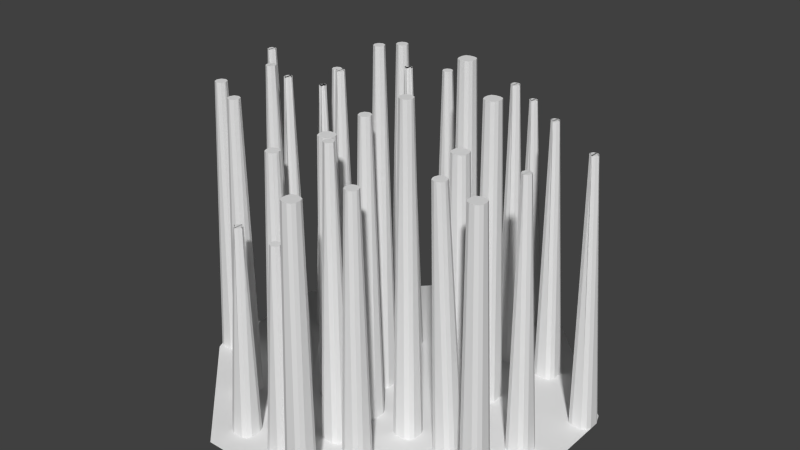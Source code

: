 # Source: m_tree8.blend  (saved by Blender 2.74.0; exported with 4.5.12 LTS)
import bpy
from mathutils import Matrix  # noqa: F401  (used for matrix-valued properties, if any)

bpy.ops.wm.read_factory_settings(use_empty=True)
scene = bpy.context.scene
scene.name = 'Scene'

# ---- collections
col_collection_1 = bpy.data.collections.new('Collection 1'); scene.collection.children.link(col_collection_1)

# ---- materials (node trees are filled in below, after node groups)
mat_mat_tree8grass = bpy.data.materials.new('mat_tree8Grass')
mat_mat_tree8grass.alpha_threshold = 0.0
mat_mat_tree8grass.use_transparent_shadow = False
mat_mat_tree8grass.roughness = 0.5

# ---- material node trees

# ---- world
world_world = bpy.data.worlds.new('World'); scene.world = world_world
world_world.color = (0.05088, 0.05088, 0.05088)
world_world.use_sun_shadow = False
world_world.sun_shadow_jitter_overblur = 0.0
world_world.cycles.sampling_method = 'MANUAL'
world_world.cycles.sample_map_resolution = 256

# ---- meshes
me_plane_002 = bpy.data.meshes.new('Plane.002')
me_plane_002.from_pydata([(0.0, -1.0, 0.0), (1.0, 0.0, 0.0), (0.0, 1.0, 0.0), (0.0, 0.5, 0.0), (0.5, -0.5, 0.0), (-1.0, 0.25, 0.0), (-0.25, -1.0, 0.0), (1.0, -0.25, 0.0), (-0.75, 0.0, 0.0), (0.25, 0.0, 0.0), (-0.25, 1.0, 0.0), (0.0, 0.25, 0.0), (-0.25, 0.0, 0.0), (0.5, -0.75, 0.0), (0.25, -0.5, 0.0), (-0.5, -0.75, 0.0), (-0.75, -0.5, 0.0), (-0.5, 0.75, 0.0), (-0.5, 0.25, 0.0), (-0.25, 0.5, 0.0), (0.5, 0.75, 0.0), (0.75, 0.5, 0.0), (0.75, 0.25, 0.0), (0.25, 0.75, 0.0), (0.75, -0.25, 0.0), (-0.125, -1.0, 0.0), (1.0, -0.125, 0.0), (0.0, 0.875, 0.0), (0.125, 0.0, 0.0), (0.375, -1.0, 0.0), (-0.375, 1.0, 0.0), (0.0, 0.375, 0.0), (0.625, 0.0, 0.0), (0.5, -0.625, 0.0), (0.625, -0.5, 0.0), (-0.5, -0.125, 0.0), (-0.875, -0.5, 0.0), (-0.5, 0.875, 0.0), (-0.5, 0.375, 0.0), (0.5, 0.875, 0.0), (0.5, 0.375, 0.0), (0.125, 0.5, 0.0), (-1.0, 0.375, 0.0), (-0.375, -1.0, 0.0), (1.0, -0.375, 0.0), (0.375, 1.0, 0.0), (-0.625, 0.0, 0.0), (-1.0, -0.125, 0.0), (1.0, 0.125, 0.0), (-0.125, 1.0, 0.0), (0.0, 0.125, 0.0), (0.5, -0.875, 0.0), (0.375, -0.5, 0.0), (-0.5, -0.875, 0.0), (-0.625, 0.5, 0.0), (-0.125, 0.5, 0.0), (0.875, 0.5, 0.0), (0.75, 0.375, 0.0), (0.75, 0.125, 0.0), (0.625, 0.25, 0.0), (0.25, 0.125, 0.0), (0.125, 0.75, 0.0), (0.375, 0.75, 0.0), (-0.25, 0.125, 0.0), (-0.375, 0.25, 0.0), (-0.875, 0.25, 0.0), (-0.75, 0.625, 0.0), (-0.625, 0.75, 0.0), (-0.75, -0.625, 0.0), (-0.625, -0.75, 0.0), (-0.75, -0.375, 0.0), (0.75, -0.625, 0.0), (0.625, -0.75, 0.0), (0.125, -0.75, 0.0), (0.25, -0.125, 0.0), (0.875, -0.25, 0.0), (-0.25, -0.125, 0.0), (-0.25, 0.625, 0.0), (0.75, 0.625, 0.0), (0.625, 0.75, 0.0), (-0.375, -0.125, 0.0), (0.625, -0.125, 0.0), (0.125, -0.125, 0.0), (0.375, -0.875, 0.0), (0.625, -0.625, 0.0), (-0.625, -0.375, 0.0), (-0.875, -0.125, 0.0), (-0.625, 0.625, 0.0), (-0.125, 0.125, 0.0), (-0.375, 0.375, 0.0), (0.125, 0.625, 0.0), (0.125, 0.125, 0.0), (0.875, 0.125, 0.0), (0.625, 0.125, 0.0), (0.625, 0.375, 0.0), (0.375, 0.375, 0.0), (0.375, 0.875, 0.0), (-0.625, 0.375, 0.0), (-0.125, 0.875, 0.0), (-0.9652, 0.0, 0.0), (-1.0, 0.03458, -6.17e-09), (-1.0, -0.03478, 0.0), (-0.9898, 0.01013, 0.0), (-0.03459, 0.0, 0.0), (0.0, -0.03458, -2.91e-11), (0.03459, 0.0, 0.0), (0.0, 0.03459, 0.0), (-0.01013, -0.01013, 0.0), (0.0, -0.5346, 0.0), (0.03458, -0.5, -6.548e-10), (0.0, -0.4654, 0.0), (-0.03461, -0.5, 0.0), (0.01013, -0.5101, 0.0), (-0.4654, 0.0, 0.0), (-0.5, 0.03458, -1.193e-09), (-0.5346, 0.0, 0.0), (-0.5, -0.03464, 0.0), (-0.4899, 0.01013, 0.0), (0.4653, 0.0, 0.0), (0.5, -0.03458, -1.63e-09), (0.5347, 0.0, 0.0), (0.5, 0.03465, 0.0), (0.4899, -0.01013, 0.0), (-0.5346, -0.5, 0.0), (-0.5, -0.5346, -1.164e-10), (-0.4654, -0.5, 0.0), (-0.5, -0.4654, 0.0), (-0.5101, -0.5101, 0.0), (-0.4654, 0.5, 0.0), (-0.5, 0.5346, 1.164e-10), (-0.5346, 0.5, 0.0), (-0.5, 0.4654, 0.0), (-0.4899, 0.5101, 0.0), (0.5346, 0.5, 0.0), (0.5, 0.5346, -2.328e-10), (0.4654, 0.5, 0.0), (0.5, 0.4654, 0.0), (0.5101, 0.5101, 0.0), (0.2154, 1.0, 0.0), (0.25, 0.9651, 4.657e-10), (0.2846, 1.0, 0.0), (0.2399, 0.9898, 0.0), (-0.03459, 0.75, 0.0), (0.0, 0.7152, 2.328e-10), (0.03459, 0.75, 0.0), (0.0, 0.7846, 0.0), (-0.01013, 0.7398, 0.0), (0.0, -0.2846, 0.0), (0.03458, -0.25, 6.185e-11), (0.0, -0.2154, 0.0), (-0.03459, -0.25, 0.0), (0.01013, -0.2601, 0.0), (-1.0, -0.2846, 0.0), (-0.9652, -0.25, 6.985e-10), (-1.0, -0.2154, 0.0), (-0.9898, -0.2601, 0.0), (0.25, -0.9652, 0.0), (0.2154, -1.0, -1.281e-09), (0.2848, -1.0, 0.0), (0.2399, -0.9898, 0.0), (1.0, 0.2846, 0.0), (0.9651, 0.25, 0.0), (1.0, 0.2154, 0.0), (0.9898, 0.2601, 0.0), (-0.03459, -0.75, 0.0), (-7.276e-12, -0.7847, 0.0), (0.03459, -0.75, 0.0), (0.0, -0.7154, 0.0), (-0.01013, -0.7602, 0.0), (0.75, -0.03459, 0.0), (0.7847, 0.0, 0.0), (0.75, 0.03459, 0.0), (0.7154, 0.0, 0.0), (0.7602, -0.01013, 0.0), (0.5, -0.2846, 0.0), (0.5347, -0.25, -2.328e-10), (0.5, -0.2154, 0.0), (0.4654, -0.25, 0.0), (0.5101, -0.2601, 0.0), (0.7847, -0.5, 0.0), (0.75, -0.4654, 2.212e-09), (0.7153, -0.5, 0.0), (0.75, -0.5347, 0.0), (0.7602, -0.4899, 0.0), (-0.5, -0.2846, 0.0), (-0.4654, -0.25, 0.0), (-0.5, -0.2154, 0.0), (-0.5346, -0.25, 0.0), (-0.4899, -0.2601, 0.0), (-0.2846, -0.5, 0.0), (-0.25, -0.5346, 2.328e-10), (-0.2154, -0.5, 0.0), (-0.25, -0.4654, 0.0), (-0.2601, -0.5101, 0.0), (-0.7847, 0.5, 0.0), (-0.75, 0.4653, 1.397e-09), (-0.7153, 0.5, 0.0), (-0.75, 0.5347, 0.0), (-0.7602, 0.4898, 0.0), (0.4654, 0.25, 0.0), (0.5, 0.2154, -1.048e-09), (0.5346, 0.25, 0.0), (0.5, 0.2846, 0.0), (0.4899, 0.2399, 0.0), (0.2846, 0.5, 0.0), (0.25, 0.5346, 1.164e-10), (0.2154, 0.5, 0.0), (0.25, 0.4654, 0.0), (0.2601, 0.5101, 0.0), (0.25, 0.2846, 0.0), (0.2154, 0.25, -2.328e-10), (0.25, 0.2154, 0.0), (0.2846, 0.25, 0.0), (0.2399, 0.2601, 0.0), (-0.2154, 0.25, 0.0), (-0.25, 0.2846, -1.164e-10), (-0.2846, 0.25, 0.0), (-0.25, 0.2154, 0.0), (-0.2399, 0.2601, 0.0), (-0.75, 0.2154, 0.0), (-0.7153, 0.25, 4.657e-10), (-0.75, 0.2846, 0.0), (-0.7846, 0.25, 0.0), (-0.7398, 0.2399, 0.0), (-0.2846, -0.75, 0.0), (-0.25, -0.7847, 0.0), (-0.2154, -0.75, 0.0), (-0.25, -0.7154, 0.0), (-0.2601, -0.7602, 0.0), (-0.7153, -0.25, 0.0), (-0.75, -0.2154, -2.328e-09), (-0.7847, -0.25, 0.0), (-0.75, -0.2847, 0.0), (-0.7398, -0.2399, 0.0), (0.2846, -0.75, 0.0), (0.25, -0.7153, 4.657e-10), (0.2154, -0.75, 0.0), (0.25, -0.7846, 0.0), (0.2601, -0.7398, 0.0), (0.25, -0.2846, 0.0), (0.2846, -0.25, 0.0), (0.25, -0.2154, 0.0), (0.2154, -0.25, 0.0), (0.2601, -0.2601, 0.0), (-0.25, -0.2846, 0.0), (-0.2154, -0.25, 5.821e-11), (-0.25, -0.2154, 0.0), (-0.2846, -0.25, 0.0), (-0.2399, -0.2601, 0.0), (-0.25, 0.7847, 0.0), (-0.2846, 0.75, -1.31e-09), (-0.25, 0.7153, 0.0), (-0.2153, 0.75, 0.0), (-0.2601, 0.7602, 0.0), (-1.0, 0.0904, 0.0), (-0.9652, 0.125, 0.0), (-1.0, 0.1596, 0.0), (-0.9898, 0.1149, 0.0), (0.125, 0.9651, 0.0), (0.1596, 1.0, -4.133e-09), (0.09007, 1.0, 0.0), (0.1351, 0.9898, 0.0), (0.0, -0.09041, 0.0), (-0.03459, -0.125, 5.821e-11), (0.0, -0.1596, 0.0), (0.03459, -0.125, 0.0), (-0.01013, -0.1149, 0.0), (-0.875, 0.03458, 0.0), (-0.9097, 3.638e-12, 0.0), (-0.875, -0.03458, 0.0), (-0.8404, 0.0, 0.0), (-0.8852, 0.01013, 0.0), (-0.9652, -0.375, 0.0), (-1.0, -0.3404, 2.91e-09), (-0.9754, -0.3996, 0.0), (-0.9898, -0.3649, 0.0), (0.9651, 0.375, 0.0), (1.0, 0.3404, -2.328e-10), (0.9753, 0.3997, 0.0), (0.9898, 0.3649, 0.0), (0.03458, -0.625, 0.0), (0.0, -0.5903, 2.328e-10), (-0.03458, -0.625, 0.0), (0.0, -0.6596, 0.0), (0.01013, -0.6148, 0.0), (-0.375, 0.03458, 0.0), (-0.4096, 0.0, 0.0), (-0.375, -0.03458, 0.0), (-0.3404, 0.0, 0.0), (-0.3851, 0.01013, 0.0), (0.5, -0.09042, 0.0), (0.4653, -0.125, 0.0), (0.5, -0.1596, 0.0), (0.5346, -0.125, 0.0), (0.4899, -0.1149, 0.0), (0.0904, -0.5, 0.0), (0.125, -0.5346, -1.164e-10), (0.1596, -0.5, 0.0), (0.125, -0.4654, 0.0), (0.1149, -0.5101, 0.0), (-0.5, -0.5903, 0.0), (-0.5346, -0.625, -1.164e-09), (-0.5, -0.6597, 0.0), (-0.4653, -0.625, 0.0), (-0.5101, -0.6148, 0.0), (-0.375, -0.5346, 0.0), (-0.3404, -0.5, -1.164e-09), (-0.375, -0.4654, 0.0), (-0.4096, -0.5, 0.0), (-0.3649, -0.5101, 0.0), (-0.875, 0.4653, 0.0), (-0.8402, 0.5, -6.985e-10), (-0.8505, 0.5245, 0.0), (-0.8995, 0.4755, 0.0), (-0.8648, 0.4898, 0.0), (-0.375, 0.5346, 0.0), (-0.4096, 0.5, 1.746e-10), (-0.375, 0.4654, 0.0), (-0.3404, 0.5, 0.0), (-0.3851, 0.5101, 0.0), (0.625, 0.5346, 0.0), (0.5903, 0.5, 1.397e-09), (0.625, 0.4654, 0.0), (0.6596, 0.5, 0.0), (0.6148, 0.5101, 0.0), (0.0, 0.6597, 0.0), (-0.03459, 0.625, -4.075e-10), (0.0, 0.5903, 0.0), (0.03466, 0.625, 0.0), (-0.01013, 0.6352, 0.0), (0.03458, -0.375, 0.0), (2.274e-13, -0.3404, 1.164e-10), (-0.03458, -0.375, 0.0), (0.0, -0.4096, 0.0), (0.01013, -0.3649, 0.0), (0.375, -0.03458, 0.0), (0.4096, 0.0, -1.164e-10), (0.375, 0.03458, 0.0), (0.3404, 0.0, 0.0), (0.3851, -0.01013, 0.0), (0.1596, -1.0, 0.0), (0.125, -0.9652, 0.0), (0.09041, -1.0, 0.0), (0.1351, -0.9898, 0.0), (0.0, -0.8401, 0.0), (-0.03459, -0.875, 1.979e-09), (0.0, -0.9099, 0.0), (0.03492, -0.875, 0.0), (-0.01013, -0.8648, 0.0), (-0.125, -0.03458, 0.0), (-0.09041, -4.547e-13, 0.0), (-0.125, 0.03458, 0.0), (-0.1596, 0.0, 0.0), (-0.1149, -0.01013, 0.0), (0.8402, 0.0, 0.0), (0.875, -0.03459, 3.434e-09), (0.9098, 0.0, 0.0), (0.875, 0.03483, 0.0), (0.8648, -0.01013, 0.0), (0.5347, -0.375, 0.0), (0.5, -0.3404, -7.276e-10), (0.4653, -0.375, 0.0), (0.5, -0.4097, 0.0), (0.5101, -0.3649, 0.0), (0.875, -0.4654, 0.0), (0.8402, -0.5, 0.0), (0.8505, -0.5245, 0.0), (0.8995, -0.4755, 0.0), (0.8648, -0.4899, 0.0), (-0.4654, -0.375, 0.0), (-0.5, -0.3404, 6.985e-10), (-0.5346, -0.375, 0.0), (-0.5, -0.4096, 0.0), (-0.4899, -0.3649, 0.0), (-0.625, -0.5346, 0.0), (-0.5903, -0.5, 6.985e-10), (-0.625, -0.4654, 0.0), (-0.6596, -0.5, 0.0), (-0.6148, -0.5101, 0.0), (-0.09041, -0.5, 0.0), (-0.1596, -0.5, 0.0), (-0.125, -0.5, 0.0), (-0.5, 0.5903, 0.0), (-0.4654, 0.625, -2.095e-09), (-0.5, 0.6597, 0.0), (-0.5347, 0.625, 0.0), (-0.4899, 0.6148, 0.0), (-0.5, 0.0904, 0.0), (-0.4654, 0.125, 2.328e-10), (-0.5, 0.1596, 0.0), (-0.5346, 0.125, 0.0), (-0.4899, 0.1149, 0.0), (0.5, 0.5903, 0.0), (0.5346, 0.625, -2.445e-09), (0.5, 0.6597, 0.0), (0.4653, 0.625, 0.0), (0.5101, 0.6148, 0.0), (0.5, 0.1596, 0.0), (0.4654, 0.125, 0.0), (0.5, 0.09041, 0.0), (0.5346, 0.125, 0.0), (0.4899, 0.1351, 0.0), (0.375, 0.5346, 0.0), (0.3404, 0.5, 4.657e-10), (0.375, 0.4654, 0.0), (0.4096, 0.5, 0.0), (0.3649, 0.5101, 0.0), (0.9097, 0.25, 0.0), (0.875, 0.2846, -2.328e-10), (0.8403, 0.25, 0.0), (0.875, 0.2153, 0.0), (0.8852, 0.2601, 0.0), (0.2154, 0.375, 0.0), (0.25, 0.3404, -3.492e-10), (0.2846, 0.375, 0.0), (0.25, 0.4096, 0.0), (0.2399, 0.3649, 0.0), (0.1596, 0.25, 0.0), (0.125, 0.2846, 5.821e-11), (0.09041, 0.25, 0.0), (0.125, 0.2154, 0.0), (0.1351, 0.2601, 0.0), (0.375, 0.2154, 0.0), (0.4096, 0.25, -2.328e-10), (0.375, 0.2846, 0.0), (0.3404, 0.25, 0.0), (0.3851, 0.2399, 0.0), (0.25, 0.9097, 0.0), (0.2154, 0.875, -2.212e-09), (0.25, 0.8403, 0.0), (0.2847, 0.875, 0.0), (0.2399, 0.8852, 0.0), (0.25, 0.5903, 0.0), (0.2846, 0.625, -2.387e-09), (0.25, 0.6597, 0.0), (0.2153, 0.625, 0.0), (0.2601, 0.6148, 0.0), (-0.25, 0.3404, 0.0), (-0.2154, 0.375, -1.164e-10), (-0.25, 0.4096, 0.0), (-0.2846, 0.375, 0.0), (-0.2399, 0.3649, 0.0), (-0.125, 0.2846, 0.0), (-0.1596, 0.25, 0.0), (-0.125, 0.2154, 0.0), (-0.09041, 0.25, 0.0), (-0.1351, 0.2601, 0.0), (-0.75, 0.4096, 0.0), (-0.7847, 0.375, 2.328e-10), (-0.75, 0.3404, 0.0), (-0.7154, 0.375, 0.0), (-0.7602, 0.3851, 0.0), (-0.7153, 0.125, 0.0), (-0.75, 0.1596, -5.73e-11), (-0.7847, 0.125, 0.0), (-0.75, 0.09025, 0.0), (-0.7398, 0.1351, 0.0), (-0.6596, 0.25, 0.0), (-0.625, 0.2154, 9.313e-10), (-0.5904, 0.25, 0.0), (-0.625, 0.2846, 0.0), (-0.6351, 0.2399, 0.0), (-0.25, -0.5903, 0.0), (-0.2846, -0.625, 7.567e-10), (-0.25, -0.6597, 0.0), (-0.2153, -0.625, 0.0), (-0.2601, -0.6148, 0.0), (-0.25, -0.8401, 0.0), (-0.2846, -0.875, -4.045e-09), (-0.25, -0.9099, 0.0), (-0.2151, -0.875, 0.0), (-0.2601, -0.8648, 0.0), (-0.375, -0.7847, 0.0), (-0.3403, -0.75, 1.164e-09), (-0.375, -0.7153, 0.0), (-0.4097, -0.75, 0.0), (-0.3648, -0.7602, 0.0), (-0.09041, -0.75, 0.0), (-0.1596, -0.75, 0.0), (-0.125, -0.7847, 0.0), (-0.125, -0.75, 0.0), (-0.1149, -0.7602, -0.0004726), (-0.75, -0.1596, 0.0), (-0.7153, -0.125, 2.328e-10), (-0.75, -0.09042, 0.0), (-0.7846, -0.125, 0.0), (-0.7398, -0.1351, 0.0), (-0.9097, -0.25, 0.0), (-0.875, -0.2846, 1.106e-09), (-0.8403, -0.25, 0.0), (-0.875, -0.2153, 0.0), (-0.8852, -0.2601, 0.0), (-0.625, -0.2154, 0.0), (-0.6596, -0.25, -1.164e-10), (-0.625, -0.2846, 0.0), (-0.5904, -0.25, 0.0), (-0.6351, -0.2399, 0.0), (0.25, -0.6596, 0.0), (0.2846, -0.625, -1.63e-09), (0.25, -0.5904, 0.0), (0.2154, -0.625, 0.0), (0.2601, -0.6351, 0.0), (0.2154, -0.875, 0.0), (0.25, -0.9097, -2.328e-10), (0.2846, -0.875, 0.0), (0.25, -0.8404, 0.0), (0.2399, -0.8852, 0.0), (0.375, -0.7153, 0.0), (0.3404, -0.75, 9.313e-10), (0.375, -0.7847, 0.0), (0.4097, -0.75, 0.0), (0.3649, -0.7398, 0.0), (0.2846, -0.375, 0.0), (0.25, -0.3404, 3.492e-10), (0.2154, -0.375, 0.0), (0.25, -0.4096, 0.0), (0.2601, -0.3649, 0.0), (0.09041, -0.25, 0.0), (0.125, -0.2846, 8.731e-11), (0.1596, -0.25, 0.0), (0.125, -0.2154, 0.0), (0.1149, -0.2601, 0.0), (0.3404, -0.25, 0.0), (0.375, -0.2846, -2.328e-10), (0.4096, -0.25, 0.0), (0.375, -0.2154, 0.0), (0.3649, -0.2601, 0.0), (0.7847, -0.125, 0.0), (0.75, -0.09041, -1.397e-09), (0.7153, -0.125, 0.0), (0.75, -0.1597, 0.0), (0.7602, -0.1149, 0.0), (0.75, -0.4096, 0.0), (0.7847, -0.375, 2.328e-10), (0.75, -0.3404, 0.0), (0.7154, -0.375, 0.0), (0.7602, -0.3851, 0.0), (0.5903, -0.25, 0.0), (0.625, -0.2846, -1.921e-09), (0.6597, -0.25, 0.0), (0.625, -0.2153, 0.0), (0.6148, -0.2601, 0.0), (-0.2154, -0.375, 0.0), (-0.25, -0.3404, 1.164e-10), (-0.2846, -0.375, 0.0), (-0.25, -0.4096, 0.0), (-0.2399, -0.3649, 0.0), (-0.4096, -0.25, 0.0), (-0.375, -0.2846, 2.037e-10), (-0.3404, -0.25, 0.0), (-0.375, -0.2154, 0.0), (-0.3851, -0.2601, 0.0), (-0.1596, -0.25, 0.0), (-0.125, -0.2846, 0.0), (-0.09042, -0.25, 0.0), (-0.125, -0.2154, 0.0), (-0.1351, -0.2601, 0.0), (-0.2846, 0.875, 0.0), (-0.25, 0.8402, -4.657e-10), (-0.2154, 0.875, 0.0), (-0.25, 0.9096, 0.0), (-0.2601, 0.8648, 0.0), (-0.3404, 0.75, 0.0), (-0.375, 0.7847, 2.328e-10), (-0.4096, 0.75, 0.0), (-0.375, 0.7154, 0.0), (-0.3649, 0.7602, 0.0), (-0.125, 0.7152, 0.0), (-0.09041, 0.75, 9.313e-10), (-0.125, 0.7848, 0.0), (-0.1598, 0.75, 0.0), (-0.1149, 0.7398, 0.0), (0.5903, 0.625, 0.0), (0.625, 0.5903, 2.328e-10), (0.6597, 0.625, 0.0), (0.625, 0.6597, 0.0), (0.6148, 0.6148, 0.0), (-0.09041, 0.625, 0.0), (-0.125, 0.6597, 0.0), (-0.1596, 0.625, 0.0), (-0.125, 0.5904, 0.0), (-0.1149, 0.6352, 0.0), (-0.4096, 0.625, 0.0), (-0.375, 0.5903, -4.657e-10), (-0.3404, 0.625, 0.0), (-0.375, 0.6596, 0.0), (-0.3851, 0.6148, 0.0), (-0.375, 0.8402, 0.0), (-0.3404, 0.875, -2.328e-09), (-0.375, 0.9098, 0.0), (-0.4098, 0.875, 0.0), (-0.3649, 0.8648, 0.0), (-0.1596, -0.375, 0.0), (-0.09041, -0.375, 0.0), (-0.125, -0.3404, 0.0), (-0.125, -0.375, 0.0), (-0.1351, -0.3649, 0.000217), (-0.375, -0.3404, 0.0), (-0.4096, -0.375, 6.985e-10), (-0.375, -0.4096, 0.0), (-0.3404, -0.375, 0.0), (-0.3851, -0.3649, 0.0), (0.8402, -0.375, 0.0), (0.875, -0.4096, -9.313e-10), (0.9098, -0.375, 0.0), (0.875, -0.3402, 0.0), (0.8648, -0.3851, 0.0), (0.625, -0.3404, 0.0), (0.5903, -0.375, 2.328e-10), (0.625, -0.4096, 0.0), (0.6596, -0.375, 0.0), (0.6148, -0.3649, 0.0), (0.375, -0.3404, 0.0), (0.3404, -0.375, 1.164e-10), (0.375, -0.4096, 0.0), (0.4096, -0.375, 0.0), (0.3649, -0.3649, 0.0), (0.125, -0.3404, 0.0), (0.09041, -0.375, -4.075e-10), (0.125, -0.4096, 0.0), (0.1596, -0.375, 0.0), (0.1149, -0.3649, 0.0), (0.125, -0.9097, 0.0), (0.1596, -0.875, -2.794e-09), (0.125, -0.8403, 0.0), (0.09026, -0.875, 0.0), (0.1351, -0.8852, 0.0), (0.125, -0.5903, 0.0), (0.0904, -0.625, 1.397e-09), (0.125, -0.6597, 0.0), (0.1597, -0.625, 0.0), (0.1149, -0.6148, 0.0), (-0.875, -0.3404, 0.0), (-0.9097, -0.375, -2.328e-10), (-0.875, -0.4096, 0.0), (-0.8404, -0.375, 0.0), (-0.8852, -0.3649, 0.0), (-0.09041, -0.875, 0.0), (-0.125, -0.8401, 0.0), (-0.1596, -0.875, 0.0), (-0.125, -0.9096, 0.0), (-0.1149, -0.8648, 0.0), (-0.3403, -0.875, 0.0), (-0.375, -0.8401, 4.657e-10), (-0.4097, -0.875, 0.0), (-0.375, -0.9097, 0.0), (-0.3649, -0.8648, 0.0), (-0.3404, -0.625, 0.0), (-0.375, -0.5903, 0.0), (-0.4096, -0.625, 0.0), (-0.375, -0.6596, 0.0), (-0.3649, -0.6148, 0.0), (-0.625, 0.1596, 0.0), (-0.6596, 0.125, 0.0), (-0.625, 0.09042, 0.0), (-0.5904, 0.125, 0.0), (-0.6351, 0.1351, 0.0), (-0.9097, 0.125, 0.0), (-0.875, 0.0904, 4.657e-10), (-0.8403, 0.125, 0.0), (-0.875, 0.1597, 0.0), (-0.8852, 0.1149, 0.0), (-0.8402, 0.375, 0.0), (-0.875, 0.4096, 1.048e-09), (-0.9098, 0.375, 0.0), (-0.875, 0.3402, 0.0), (-0.8648, 0.3851, 0.0), (-0.4096, 0.125, 0.0), (-0.375, 0.0904, 0.0), (-0.3404, 0.125, 0.0), (-0.375, 0.1596, 0.0), (-0.3851, 0.1149, 0.0), (0.3404, 0.625, 0.0), (0.375, 0.5903, -9.313e-10), (0.4096, 0.625, 0.0), (0.375, 0.6596, 0.0), (0.3649, 0.6148, 0.0), (0.1596, 0.875, 0.0), (0.125, 0.9097, 2.328e-10), (0.09042, 0.875, 0.0), (0.125, 0.8404, 0.0), (0.1351, 0.8852, 0.0), (0.4096, 0.125, 0.0), (0.375, 0.1596, -3.492e-10), (0.3404, 0.125, 0.0), (0.375, 0.09038, 0.0), (0.3851, 0.1351, 0.0), (0.125, 0.3404, 0.0), (0.1596, 0.375, 2.328e-10), (0.125, 0.4096, 0.0), (0.09039, 0.375, 0.0), (0.1351, 0.3649, 0.0), (0.875, 0.3404, 0.0), (0.9097, 0.375, 0.0), (0.875, 0.4096, 0.0), (0.8404, 0.375, 0.0), (0.8852, 0.3649, 0.0), (-0.1596, 0.375, 0.0), (-0.125, 0.3404, 0.0), (-0.09042, 0.375, 0.0), (-0.125, 0.4096, 0.0), (-0.1351, 0.3649, 0.0), (-0.09041, -0.625, 0.0), (-0.1596, -0.625, 0.0), (-0.125, -0.625, 0.0), (-0.5903, -0.625, 0.0), (-0.625, -0.5903, 1.863e-09), (-0.6597, -0.625, 0.0), (-0.625, -0.6597, 0.0), (-0.6148, -0.6148, 0.0), (-0.6596, -0.125, 0.0), (-0.625, -0.1596, -3.565e-10), (-0.5904, -0.125, 0.0), (-0.625, -0.09038, 0.0), (-0.6351, -0.1351, 0.0), (0.3404, -0.625, 0.0), (0.375, -0.6596, 2.328e-10), (0.4096, -0.625, 0.0), (0.375, -0.5904, 0.0), (0.3649, -0.6351, 0.0), (0.4096, -0.125, 0.0), (0.375, -0.09042, 5.821e-10), (0.3404, -0.125, 0.0), (0.375, -0.1596, 0.0), (0.3851, -0.1149, 0.0), (0.875, -0.09041, 0.0), (0.8402, -0.125, -4.657e-10), (0.875, -0.1596, 0.0), (0.9096, -0.125, 0.0), (0.8648, -0.1149, 0.0), (-0.09041, -0.125, 0.0), (-0.125, -0.09041, -5.821e-11), (-0.1596, -0.125, 0.0), (-0.125, -0.1596, 0.0), (-0.1149, -0.1149, 0.0), (-0.002844, 0.7106, 0.1001), (-0.01281, 0.7348, 0.1001), (-0.03688, 0.7448, 0.1001), (-0.123, 0.7106, 0.1001), (-0.1131, 0.7348, 0.1001), (-0.089, 0.7448, 0.1001), (-0.03688, 0.6246, 0.1001), (-0.01281, 0.6346, 0.1001), (-0.002844, 0.6587, 0.1001), (-0.089, 0.6246, 0.1001), (-0.1131, 0.6346, 0.1001), (-0.123, 0.6587, 0.1001), (0.161, 0.9897, 0.1553), (0.1372, 0.9798, 0.1553), (0.1273, 0.9557, 0.1553), (0.161, 0.8736, 0.1553), (0.1372, 0.8835, 0.1553), (0.1273, 0.9074, 0.1553), (0.2435, 0.9557, 0.1553), (0.2336, 0.9798, 0.1553), (0.2097, 0.9897, 0.1553), (0.2435, 0.9074, 0.1553), (0.2336, 0.8835, 0.1553), (0.2097, 0.8736, 0.1553), (0.5342, 0.6193, 0.1154), (0.5101, 0.6093, 0.1154), (0.5002, 0.5852, 0.1154), (0.5342, 0.5004, 0.1154), (0.5101, 0.5104, 0.1154), (0.5002, 0.5344, 0.1154), (0.5849, 0.5004, 0.1154), (0.609, 0.5104, 0.1154), (0.619, 0.5344, 0.1154), (0.5849, 0.6193, 0.1154), (0.609, 0.6093, 0.1154), (0.619, 0.5852, 0.1154), (0.9587, 0.2513, 0.1088), (0.983, 0.2613, 0.1088), (0.993, 0.2853, 0.1088), (0.9587, 0.3705, 0.1088), (0.983, 0.3605, 0.1088), (0.993, 0.3364, 0.1088), (0.9079, 0.3705, 0.1088), (0.8838, 0.3605, 0.1088), (0.8738, 0.3364, 0.1088), (0.9079, 0.2513, 0.1088), (0.8838, 0.2613, 0.1088), (0.8738, 0.2853, 0.1088), (0.1592, 0.3709, 0.164), (0.1353, 0.361, 0.164), (0.1253, 0.3371, 0.164), (0.1592, 0.2501, 0.164), (0.1353, 0.26, 0.164), (0.1253, 0.284, 0.164), (0.2462, 0.3371, 0.164), (0.2363, 0.361, 0.164), (0.2123, 0.3709, 0.164), (0.2123, 0.2501, 0.164), (0.2363, 0.26, 0.164), (0.2462, 0.284, 0.164), (0.7476, -0.4627, 0.1322), (0.7575, -0.4867, 0.1322), (0.7816, -0.4966, 0.1322), (0.8686, -0.4627, 0.1322), (0.8586, -0.4867, 0.1322), (0.8345, -0.4966, 0.1322), (0.7816, -0.3756, 0.1322), (0.7575, -0.3855, 0.1322), (0.7476, -0.4095, 0.1322), (0.8345, -0.3756, 0.1322), (0.8586, -0.3855, 0.1322), (0.8686, -0.4095, 0.1322), (-0.3721, 0.7833, 0.1066), (-0.3621, 0.7592, 0.1066), (-0.338, 0.7492, 0.1066), (-0.2521, 0.7833, 0.1066), (-0.262, 0.7592, 0.1066), (-0.2861, 0.7492, 0.1066), (-0.338, 0.8692, 0.1066), (-0.3621, 0.8591, 0.1066), (-0.3721, 0.8349, 0.1066), (-0.2521, 0.8349, 0.1066), (-0.262, 0.8591, 0.1066), (-0.2861, 0.8692, 0.1066), (-0.2135, 0.3714, 0.09335), (-0.2376, 0.3614, 0.09335), (-0.2476, 0.3372, 0.09335), (-0.2135, 0.2512, 0.09335), (-0.2376, 0.2612, 0.09335), (-0.2476, 0.2853, 0.09335), (-0.1274, 0.2853, 0.09335), (-0.1374, 0.2612, 0.09335), (-0.1615, 0.2512, 0.09335), (-0.1615, 0.3714, 0.09335), (-0.1374, 0.3614, 0.09335), (-0.1274, 0.3372, 0.09335), (-0.3763, 0.5865, 0.1087), (-0.3863, 0.6107, 0.1087), (-0.4104, 0.6207, 0.1087), (-0.4971, 0.5865, 0.1087), (-0.4871, 0.6107, 0.1087), (-0.463, 0.6207, 0.1087), (-0.4971, 0.534, 0.1087), (-0.4871, 0.5099, 0.1087), (-0.463, 0.4999, 0.1087), (-0.3763, 0.534, 0.1087), (-0.3863, 0.5099, 0.1087), (-0.4104, 0.4999, 0.1087), (-0.7504, 0.4608, 0.121), (-0.7604, 0.4848, 0.121), (-0.7845, 0.4948, 0.121), (-0.8695, 0.4608, 0.121), (-0.8595, 0.4848, 0.121), (-0.8354, 0.4948, 0.121), (-0.7845, 0.3757, 0.121), (-0.7604, 0.3856, 0.121), (-0.7504, 0.4096, 0.121), (-0.8354, 0.3757, 0.121), (-0.8595, 0.3856, 0.121), (-0.8695, 0.4096, 0.121), (-0.6607, 0.1275, 0.1268), (-0.6367, 0.1374, 0.1268), (-0.6267, 0.1614, 0.1268), (-0.6607, 0.2449, 0.1268), (-0.6367, 0.2349, 0.1268), (-0.6267, 0.2109, 0.1268), (-0.7441, 0.1614, 0.1268), (-0.7341, 0.1374, 0.1268), (-0.71, 0.1275, 0.1268), (-0.71, 0.2449, 0.1268), (-0.7341, 0.2349, 0.1268), (-0.7441, 0.2109, 0.1268), (-0.6599, -0.2471, 0.1231), (-0.6359, -0.2371, 0.1231), (-0.6259, -0.2131, 0.1231), (-0.6599, -0.1274, 0.1231), (-0.6359, -0.1374, 0.1231), (-0.6259, -0.1614, 0.1231), (-0.7455, -0.1614, 0.1231), (-0.7355, -0.1374, 0.1231), (-0.7114, -0.1274, 0.1231), (-0.7114, -0.2471, 0.1231), (-0.7355, -0.2371, 0.1231), (-0.7455, -0.2131, 0.1231), (-0.8747, -0.2856, 0.1026), (-0.8847, -0.2615, 0.1026), (-0.9089, -0.2515, 0.1026), (-0.9955, -0.2856, 0.1026), (-0.9855, -0.2615, 0.1026), (-0.9612, -0.2515, 0.1026), (-0.9089, -0.3723, 0.1026), (-0.8847, -0.3623, 0.1026), (-0.8747, -0.3382, 0.1026), (-0.9955, -0.3382, 0.1026), (-0.9855, -0.3623, 0.1026), (-0.9612, -0.3723, 0.1026), (-0.4112, 0.002564, 0.1434), (-0.3872, 0.01249, 0.1434), (-0.3773, 0.03646, 0.1434), (-0.4112, 0.1208, 0.1434), (-0.3872, 0.1109, 0.1434), (-0.3773, 0.08693, 0.1434), (-0.4956, 0.08693, 0.1434), (-0.4856, 0.1109, 0.1434), (-0.4616, 0.1208, 0.1434), (-0.4956, 0.03646, 0.1434), (-0.4856, 0.01249, 0.1434), (-0.4616, 0.002564, 0.1434), (-0.9611, 0.1221, 0.1001), (-0.9854, 0.1121, 0.1001), (-0.9954, 0.08797, 0.1001), (-0.9611, 0.001804, 0.1001), (-0.9854, 0.01179, 0.1001), (-0.9954, 0.03591, 0.1001), (-0.9093, 0.001804, 0.1001), (-0.8851, 0.01179, 0.1001), (-0.8751, 0.03591, 0.1001), (-0.9093, 0.1221, 0.1001), (-0.8851, 0.1121, 0.1001), (-0.8751, 0.08797, 0.1001), (-0.4622, -0.2522, 0.1208), (-0.4863, -0.2622, 0.1208), (-0.4963, -0.2863, 0.1208), (-0.4622, -0.3715, 0.1208), (-0.4863, -0.3615, 0.1208), (-0.4963, -0.3374, 0.1208), (-0.377, -0.2863, 0.1208), (-0.387, -0.2622, 0.1208), (-0.4111, -0.2522, 0.1208), (-0.4111, -0.3715, 0.1208), (-0.387, -0.3615, 0.1208), (-0.377, -0.3374, 0.1208), (-0.5352, -0.6198, 0.1571), (-0.5113, -0.6099, 0.1571), (-0.5014, -0.5859, 0.1571), (-0.5352, -0.5011, 0.1571), (-0.5113, -0.511, 0.1571), (-0.5014, -0.5349, 0.1571), (-0.5862, -0.5011, 0.1571), (-0.6102, -0.511, 0.1571), (-0.6201, -0.5349, 0.1571), (-0.5862, -0.6198, 0.1571), (-0.6102, -0.6099, 0.1571), (-0.6201, -0.5859, 0.1571), (-0.2527, -0.7844, 0.09656), (-0.2627, -0.7603, 0.09656), (-0.2866, -0.7504, 0.09656), (-0.3713, -0.7844, 0.09656), (-0.3613, -0.7603, 0.09656), (-0.3373, -0.7504, 0.09656), (-0.3373, -0.8689, 0.09656), (-0.3613, -0.8589, 0.09656), (-0.3713, -0.8346, 0.09656), (-0.2527, -0.8346, 0.09656), (-0.2627, -0.8589, 0.09656), (-0.2866, -0.8689, 0.09656), (-0.3721, -0.5867, 0.1198), (-0.3621, -0.6108, 0.1198), (-0.3381, -0.6208, 0.1198), (-0.2519, -0.5867, 0.1198), (-0.2619, -0.6108, 0.1198), (-0.2859, -0.6208, 0.1198), (-0.2859, -0.5006, 0.1198), (-0.2619, -0.5106, 0.1198), (-0.2519, -0.5346, 0.1198), (-0.3381, -0.5006, 0.1198), (-0.3621, -0.5106, 0.1198), (-0.3721, -0.5346, 0.1198), (0.1594, -0.8741, 0.07579), (0.1352, -0.8841, 0.07579), (0.1252, -0.9084, 0.07579), (0.1594, -0.9968, 0.07579), (0.1352, -0.9867, 0.07579), (0.1252, -0.9624, 0.07579), (0.2479, -0.9624, 0.07579), (0.2379, -0.9867, 0.07579), (0.2137, -0.9968, 0.07579), (0.2479, -0.9084, 0.07579), (0.2379, -0.8841, 0.07579), (0.2137, -0.8741, 0.07579), (-0.08851, -0.7501, 0.1018), (-0.1125, -0.7601, 0.1014), (-0.1224, -0.7841, 0.1018), (-0.0885, -0.8688, 0.1018), (-0.1125, -0.8588, 0.1018), (-0.1224, -0.8346, 0.1018), (-0.003744, -0.7841, 0.1018), (-0.01367, -0.7601, 0.1018), (-0.03763, -0.7501, 0.1018), (-0.003744, -0.8346, 0.1018), (-0.01367, -0.8588, 0.1018), (-0.03763, -0.8688, 0.1018), (0.1213, -0.5351, 0.1226), (0.1113, -0.5111, 0.1226), (0.08726, -0.5011, 0.1226), (0.001819, -0.5351, 0.1226), (0.01177, -0.5111, 0.1226), (0.0358, -0.5011, 0.1226), (0.08726, -0.6205, 0.1226), (0.1113, -0.6106, 0.1226), (0.1213, -0.5865, 0.1226), (0.0358, -0.6205, 0.1226), (0.01177, -0.6106, 0.1226), (0.001819, -0.5865, 0.1226), (0.1209, -0.286, 0.1525), (0.1109, -0.262, 0.1525), (0.08699, -0.2521, 0.1525), (0.001821, -0.286, 0.1525), (0.01174, -0.262, 0.1525), (0.03567, -0.2521, 0.1525), (0.03567, -0.3711, 0.1525), (0.01174, -0.3612, 0.1525), (0.001821, -0.3373, 0.1525), (0.08699, -0.3711, 0.1525), (0.1109, -0.3612, 0.1525), (0.1209, -0.3373, 0.1525), (0.2844, -0.2512, 0.1061), (0.2603, -0.2612, 0.1061), (0.2503, -0.2853, 0.1061), (0.2844, -0.3727, 0.1061), (0.2603, -0.3627, 0.1061), (0.2503, -0.3385, 0.1061), (0.3717, -0.2853, 0.1061), (0.3617, -0.2612, 0.1061), (0.3376, -0.2512, 0.1061), (0.3376, -0.3727, 0.1061), (0.3617, -0.3627, 0.1061), (0.3717, -0.3385, 0.1061), (0.4987, -0.342, 0.1106), (0.5086, -0.3661, 0.1106), (0.5327, -0.376, 0.1106), (0.6194, -0.342, 0.1106), (0.6094, -0.3661, 0.1106), (0.5852, -0.376, 0.1106), (0.5852, -0.2553, 0.1106), (0.6094, -0.2653, 0.1106), (0.6194, -0.2893, 0.1106), (0.4987, -0.2893, 0.1106), (0.5086, -0.2653, 0.1106), (0.5327, -0.2553, 0.1106), (0.3366, -0.7454, 0.1175), (0.3607, -0.7354, 0.1175), (0.3707, -0.7113, 0.1175), (0.3366, -0.6252, 0.1175), (0.3607, -0.6351, 0.1175), (0.3707, -0.6592, 0.1175), (0.2504, -0.6592, 0.1175), (0.2603, -0.6351, 0.1175), (0.2844, -0.6252, 0.1175), (0.2844, -0.7454, 0.1175), (0.2603, -0.7354, 0.1175), (0.2504, -0.7113, 0.1175), (0.3742, -0.08931, 0.1422), (0.3841, -0.1132, 0.1422), (0.408, -0.1231, 0.1422), (0.4949, -0.08931, 0.1422), (0.4849, -0.1132, 0.1422), (0.461, -0.1231, 0.1422), (0.461, -0.002437, 0.1422), (0.4849, -0.01234, 0.1422), (0.4949, -0.03627, 0.1422), (0.408, -0.002437, 0.1422), (0.3841, -0.01234, 0.1422), (0.3742, -0.03627, 0.1422), (0.8671, -0.03751, 0.135), (0.8571, -0.01356, 0.135), (0.833, -0.003635, 0.135), (0.7488, -0.03751, 0.135), (0.7588, -0.01356, 0.135), (0.7828, -0.003635, 0.135), (0.833, -0.1219, 0.135), (0.8571, -0.112, 0.135), (0.8671, -0.08804, 0.135), (0.7488, -0.08804, 0.135), (0.7588, -0.112, 0.135), (0.7828, -0.1219, 0.135), (0.4619, 0.1255, 0.1271), (0.486, 0.1355, 0.1271), (0.4959, 0.1595, 0.1271), (0.4619, 0.2471, 0.1271), (0.486, 0.2372, 0.1271), (0.4959, 0.2131, 0.1271), (0.4084, 0.2471, 0.1271), (0.3843, 0.2372, 0.1271), (0.3743, 0.2131, 0.1271), (0.4084, 0.1255, 0.1271), (0.3843, 0.1355, 0.1271), (0.3743, 0.1595, 0.1271), (0.37, 0.5853, 0.1257), (0.3601, 0.6094, 0.1257), (0.336, 0.6193, 0.1257), (0.2511, 0.5853, 0.1257), (0.261, 0.6094, 0.1257), (0.285, 0.6193, 0.1257), (0.285, 0.5004, 0.1257), (0.261, 0.5103, 0.1257), (0.2511, 0.5344, 0.1257), (0.37, 0.5344, 0.1257), (0.3601, 0.5103, 0.1257), (0.336, 0.5004, 0.1257), (-0.002839, -0.03667, 0.1272), (-0.01281, -0.01259, 0.1272), (-0.03689, -0.002613, 0.1272), (-0.123, -0.03667, 0.1272), (-0.113, -0.01259, 0.1272), (-0.08896, -0.002613, 0.1272), (-0.08896, -0.1228, 0.1272), (-0.113, -0.1128, 0.1272), (-0.123, -0.08874, 0.1272), (-0.03689, -0.1228, 0.1272), (-0.01281, -0.1128, 0.1272), (-0.002839, -0.08874, 0.1272)], [], [(98, 27, 2, 49), (24, 75, 727, 726, 527, 530), (75, 7, 26, 728, 727), (46, 115, 114, 387, 390, 655, 654), (81, 529, 528, 169, 172, 32), (68, 69, 708, 707), (3, 41, 90, 328, 327), (93, 58, 22, 59), (41, 206, 205, 432, 435, 90), (484, 483, 710, 713, 46, 8), (434, 433, 672, 675, 62, 23), (394, 393, 572, 575, 79, 20), (320, 323, 21, 78, 574, 573), (607, 610, 535, 534, 24, 539, 538), (389, 388, 667, 670, 64, 18), (384, 383, 582, 585, 565, 564, 17), (415, 414, 95, 404, 403, 204, 207), (34, 181, 180, 532, 535, 610, 609), (82, 74, 9, 28), (32, 172, 171, 58, 93), (534, 533, 602, 605, 75, 24), (36, 16, 70, 635, 634), (460, 459, 18, 38, 97), (249, 252, 570, 569, 98, 559, 558), (30, 37, 590, 589), (427, 430, 96, 45, 140, 139), (262, 265, 82, 28, 105, 104), (312, 311, 194, 197, 66), (462, 465, 703, 380, 191, 190), (702, 282, 281, 108, 111, 379), (376, 375, 123, 126, 372, 371, 85), (713, 712, 35, 116, 115, 46), (492, 495, 187, 186, 35, 712, 711), (597, 600, 544, 543, 244, 247, 549, 548), (52, 4, 362, 361, 615, 614), (525, 524, 177, 176, 292, 291, 720, 723), (154, 153, 487, 490, 86, 47), (4, 34, 609, 608, 359, 362), (379, 111, 110, 333, 332, 593), (627, 630, 500, 499, 14, 297, 296), (106, 105, 28, 91, 50), (555, 554, 150, 149, 264, 263, 730, 733), (617, 620, 514, 513, 239, 242, 519, 518), (167, 166, 73, 629, 628, 280, 283), (60, 684, 683, 422, 425, 212, 211), (477, 164, 167, 283, 282, 702), (624, 623, 502, 505, 237, 236, 73), (33, 84, 34, 4), (13, 72, 84, 33), (6, 25, 640, 639, 470, 469), (645, 644, 53, 43), (632, 635, 70, 232, 231, 489, 488), (227, 226, 478, 703, 465, 464), (43, 6, 469, 468, 642, 645), (16, 36, 68), (126, 125, 308, 307, 599, 598, 369, 372), (69, 15, 302, 301, 705, 708), (718, 717, 33, 4, 52), (447, 450, 97, 54, 196, 195), (97, 38, 131, 130, 54), (15, 69, 53), (5, 65, 665, 664, 42), (83, 29, 51), (13, 51, 72), (84, 72, 71), (84, 71, 182, 181, 34), (256, 255, 657, 660, 65, 5), (300, 303, 649, 648, 305, 308, 125, 124), (86, 485, 484, 8, 270, 269), (31, 690, 689, 41, 3), (660, 659, 454, 453, 219, 222, 65), (80, 76, 12, 288, 287), (18, 64, 89, 38), (670, 669, 63, 217, 216, 64), (95, 40, 136, 135, 405, 404), (145, 144, 61, 680, 679, 27), (55, 3, 327, 326, 577, 580), (569, 568, 142, 145, 27, 98), (209, 212, 425, 424, 95, 414, 413), (11, 419, 418, 687, 690, 31), (351, 350, 103, 106, 50, 88), (28, 9, 60, 91), (57, 695, 694, 56, 21), (241, 240, 522, 525, 723, 722, 74), (22, 409, 408, 692, 695, 57), (725, 728, 26, 1, 356, 355), (202, 201, 59, 94, 40), (290, 293, 81, 32, 120, 119), (424, 423, 199, 202, 40, 95), (59, 22, 57, 94), (700, 699, 31, 3, 55), (652, 655, 390, 389, 18, 459, 458), (689, 688, 412, 415, 207, 206, 41), (61, 23, 429, 428, 677, 680), (62, 20, 39, 96), (298, 297, 14, 515, 514, 620, 619), (88, 50, 11, 445, 444), (65, 222, 221, 449, 448, 662, 665), (21, 56, 78), (19, 55, 580, 579, 77), (474, 473, 224, 227, 464, 463, 647, 650), (16, 377, 376, 85, 70), (20, 79, 39), (439, 438, 697, 700, 55, 19), (85, 371, 370, 184, 187, 495, 494), (96, 39, 45), (37, 67, 17), (67, 66, 87), (499, 498, 715, 718, 52, 14), (83, 51, 13, 510, 509), (9, 338, 337, 685, 684, 60), (520, 519, 242, 241, 74, 82), (612, 615, 361, 360, 174, 177, 524, 523), (92, 48, 162, 161, 407, 410), (540, 539, 24, 530, 529, 81), (12, 352, 351, 88, 63), (550, 549, 247, 246, 76, 80), (594, 593, 332, 331, 147, 150, 554, 553), (17, 564, 563, 587, 590, 37), (315, 318, 19, 77, 584, 583), (605, 604, 44, 7, 75), (149, 148, 517, 520, 82, 265, 264), (94, 57, 21, 323, 322), (156, 158, 29, 83, 504, 503), (179, 182, 71, 366, 365), (675, 674, 395, 394, 20, 62), (357, 356, 1, 48, 92), (560, 559, 98, 49, 10), (505, 504, 83, 509, 508, 234, 237), (490, 489, 231, 230, 482, 485, 86), (38, 89, 317, 316, 128, 131), (604, 603, 364, 367, 44), (186, 185, 547, 550, 80, 35), (64, 216, 215, 437, 440, 89), (76, 732, 731, 349, 352, 12), (589, 588, 557, 560, 10, 30), (27, 679, 678, 258, 260, 2), (25, 0, 346, 345, 637, 640), (397, 400, 93, 59, 201, 200), (50, 91, 420, 419, 11), (442, 445, 11, 31, 699, 698), (14, 52, 614, 613, 512, 515), (575, 574, 78, 79), (87, 385, 384, 17, 67), (221, 220, 457, 460, 97, 450, 449), (47, 86, 269, 268, 99, 101), (267, 270, 8, 455, 454, 659, 658), (344, 347, 625, 624, 73, 166, 165), (246, 245, 552, 555, 733, 732, 76), (310, 313, 42, 664, 663), (90, 435, 434, 23, 61), (54, 130, 129, 382, 385, 87), (507, 510, 13, 33, 717, 716), (91, 60, 211, 210, 417, 420), (192, 191, 380, 592, 542, 545), (74, 722, 721, 335, 338, 9), (23, 62, 96, 430, 429), (694, 693, 276, 278, 56), (15, 475, 474, 650, 649, 303, 302), (467, 470, 639, 638, 479, 478, 226, 225), (53, 644, 643, 472, 475, 15), (77, 579, 578, 567, 570, 252, 251), (0, 342, 341, 622, 625, 347, 346), (634, 633, 272, 274, 36), (337, 336, 118, 121, 399, 398, 682, 685), (197, 196, 54, 87, 66), (110, 109, 295, 298, 619, 618, 330, 333), (63, 88, 444, 443, 214, 217), (8, 46, 654, 653, 452, 455), (40, 94, 322, 321, 133, 136), (73, 236, 235, 497, 500, 630, 629), (402, 405, 135, 134, 392, 395, 674, 673), (58, 92, 410, 409, 22), (285, 288, 12, 63, 669, 668), (585, 584, 77, 251, 250, 562, 565), (70, 85, 494, 493, 229, 232), (35, 80, 287, 286, 113, 116), (68, 707, 706, 374, 377, 16), (171, 170, 354, 357, 92, 58), (307, 306, 189, 192, 545, 544, 600, 599), (325, 328, 90, 61, 144, 143), (89, 440, 439, 19, 318, 317), (121, 120, 32, 93, 400, 399), (176, 175, 537, 540, 81, 293, 292), (99, 102, 101), (102, 100, 101), (103, 107, 104, 105, 106), (108, 112, 109, 110, 111), (113, 117, 114, 115, 116), (118, 122, 119, 120, 121), (123, 127, 124, 125, 126), (128, 132, 129, 130, 131), (133, 137, 134, 135, 136), (138, 141, 140), (141, 139, 140), (142, 146, 143, 144, 145), (147, 151, 148, 149, 150), (152, 155, 154), (155, 153, 154), (156, 159, 158), (159, 157, 158), (160, 163, 162), (163, 161, 162), (164, 168, 165, 166, 167), (169, 173, 170, 171, 172), (174, 178, 175, 176, 177), (179, 183, 180, 181, 182), (184, 188, 185, 186, 187), (189, 193, 190, 191, 192), (194, 198, 195, 196, 197), (199, 203, 200, 201, 202), (204, 208, 205, 206, 207), (209, 213, 210, 211, 212), (214, 218, 215, 216, 217), (219, 223, 220, 221, 222), (224, 228, 225, 226, 227), (229, 233, 230, 231, 232), (234, 238, 235, 236, 237), (239, 243, 240, 241, 242), (244, 248, 245, 246, 247), (249, 253, 250, 251, 252), (254, 257, 256), (257, 255, 256), (258, 261, 260), (261, 259, 260), (262, 266, 263, 264, 265), (267, 271, 268, 269, 270), (272, 275, 274), (275, 273, 274), (276, 279, 278), (279, 277, 278), (280, 284, 281, 282, 283), (285, 289, 286, 287, 288), (290, 294, 291, 292, 293), (295, 299, 296, 297, 298), (300, 304, 301, 302, 303), (305, 309, 306, 307, 308), (310, 314, 311, 312, 313), (315, 319, 316, 317, 318), (320, 324, 321, 322, 323), (325, 329, 326, 327, 328), (330, 334, 331, 332, 333), (335, 339, 336, 337, 338), (340, 343, 342), (343, 341, 342), (344, 348, 345, 346, 347), (349, 353, 350, 351, 352), (354, 358, 355, 356, 357), (359, 363, 360, 361, 362), (364, 368, 365, 366, 367), (369, 373, 370, 371, 372), (374, 378, 375, 376, 377), (382, 386, 383, 384, 385), (387, 391, 388, 389, 390), (392, 396, 393, 394, 395), (397, 401, 398, 399, 400), (402, 406, 403, 404, 405), (407, 411, 408, 409, 410), (412, 416, 413, 414, 415), (417, 421, 418, 419, 420), (422, 426, 423, 424, 425), (427, 431, 428, 429, 430), (432, 436, 433, 434, 435), (437, 441, 438, 439, 440), (442, 446, 443, 444, 445), (447, 451, 448, 449, 450), (452, 456, 453, 454, 455), (457, 461, 458, 459, 460), (462, 466, 463, 464, 465), (467, 471, 468, 469, 470), (472, 476, 473, 474, 475), (480, 478, 479, 481), (477, 480, 481), (482, 486, 483, 484, 485), (487, 491, 488, 489, 490), (492, 496, 493, 494, 495), (497, 501, 498, 499, 500), (502, 506, 503, 504, 505), (507, 511, 508, 509, 510), (512, 516, 513, 514, 515), (517, 521, 518, 519, 520), (522, 526, 523, 524, 525), (527, 531, 528, 529, 530), (532, 536, 533, 534, 535), (537, 541, 538, 539, 540), (542, 546, 543, 544, 545), (547, 551, 548, 549, 550), (552, 556, 553, 554, 555), (557, 561, 558, 559, 560), (562, 566, 563, 564, 565), (567, 571, 568, 569, 570), (572, 576, 573, 574, 575), (577, 581, 578, 579, 580), (582, 586, 583, 584, 585), (587, 591, 588, 589, 590), (595, 593, 594, 596), (592, 595, 596), (597, 601, 598, 599, 600), (602, 606, 603, 604, 605), (607, 611, 608, 609, 610), (612, 616, 613, 614, 615), (617, 621, 618, 619, 620), (622, 626, 623, 624, 625), (627, 631, 628, 629, 630), (632, 636, 633, 634, 635), (637, 641, 638, 639, 640), (642, 646, 643, 644, 645), (647, 651, 648, 649, 650), (652, 656, 653, 654, 655), (657, 661, 658, 659, 660), (662, 666, 663, 664, 665), (667, 671, 668, 669, 670), (672, 676, 673, 674, 675), (677, 681, 678, 679, 680), (682, 686, 683, 684, 685), (687, 691, 688, 689, 690), (692, 696, 693, 694, 695), (697, 701, 698, 699, 700), (705, 709, 706, 707, 708), (710, 714, 711, 712, 713), (715, 719, 716, 717, 718), (720, 724, 721, 722, 723), (725, 729, 726, 727, 728), (730, 734, 731, 732, 733), (379, 593, 595, 381), (381, 595, 592, 380), (702, 379, 381, 704), (704, 381, 380, 703), (477, 702, 704, 480), (480, 704, 703, 478), (771, 161, 163, 772), (772, 163, 160, 773), (867, 493, 496, 868), (868, 496, 492, 869), (1083, 673, 676, 1084), (1084, 676, 672, 1085), (1047, 721, 724, 1048), (1048, 724, 720, 1049), (831, 583, 586, 832), (832, 586, 582, 833), (1011, 240, 243, 1012), (1012, 243, 239, 1013), (855, 653, 656, 856), (856, 656, 652, 857), (807, 563, 566, 808), (808, 566, 562, 809), (951, 648, 651, 952), (952, 651, 647, 953), (1059, 355, 358, 1060), (1060, 358, 354, 1061), (1065, 726, 729, 1066), (1066, 729, 725, 1067), (999, 518, 521, 1000), (1000, 521, 517, 1001), (1071, 398, 401, 1072), (1072, 401, 397, 1073), (735, 143, 146, 736), (736, 146, 142, 737), (843, 195, 198, 844), (844, 198, 194, 845), (903, 255, 257, 904), (904, 257, 254, 905), (759, 393, 396, 760), (760, 396, 392, 761), (1017, 523, 526, 1018), (1018, 526, 522, 1019), (861, 453, 456, 862), (862, 456, 452, 863), (939, 225, 228, 940), (940, 228, 224, 941), (987, 296, 299, 988), (988, 299, 295, 989), (1068, 528, 531, 1069), (1069, 531, 527, 1070), (975, 477, 481, 976), (976, 481, 479, 977), (813, 588, 591, 814), (814, 591, 587, 815), (741, 326, 329, 742), (742, 329, 325, 743), (1020, 613, 616, 1021), (1021, 616, 612, 1022), (981, 165, 168, 982), (982, 168, 164, 983), (819, 438, 441, 820), (820, 441, 437, 821), (891, 286, 289, 892), (892, 289, 285, 893), (765, 321, 324, 766), (766, 324, 320, 767), (1095, 104, 107, 1096), (1096, 107, 103, 1097), (879, 488, 491, 880), (880, 491, 487, 881), (795, 180, 183, 796), (796, 183, 179, 797), (801, 533, 536, 802), (802, 536, 532, 803), (783, 688, 691, 784), (784, 691, 687, 785), (816, 558, 561, 817), (817, 561, 557, 818), (909, 268, 271, 910), (910, 271, 267, 911), (747, 259, 261, 748), (748, 261, 258, 749), (927, 301, 304, 928), (928, 304, 300, 929), (753, 139, 141, 754), (754, 141, 138, 755), (915, 185, 188, 916), (916, 188, 184, 917), (963, 623, 626, 964), (964, 626, 622, 965), (849, 448, 451, 850), (850, 451, 447, 851), (1104, 263, 266, 1105), (1105, 266, 262, 1106), (789, 413, 416, 790), (790, 416, 412, 791), (1008, 618, 621, 1009), (1009, 621, 617, 1010), (1035, 508, 511, 1036), (1036, 511, 507, 1037), (777, 693, 696, 778), (778, 696, 692, 779), (933, 375, 378, 934), (934, 378, 374, 935), (864, 220, 223, 865), (865, 223, 219, 866), (885, 633, 636, 886), (886, 636, 632, 887), (837, 129, 132, 838), (838, 132, 128, 839), (972, 503, 506, 973), (973, 506, 502, 974), (792, 210, 213, 793), (793, 213, 209, 794), (921, 548, 551, 922), (922, 551, 547, 923), (1077, 423, 426, 1078), (1078, 426, 422, 1079), (993, 628, 631, 994), (994, 631, 627, 995), (924, 598, 601, 925), (925, 601, 597, 926), (1056, 336, 339, 1057), (1057, 339, 335, 1058), (888, 273, 275, 889), (889, 275, 272, 890), (960, 306, 309, 961), (961, 309, 305, 962), (900, 114, 117, 901), (901, 117, 113, 902), (1023, 360, 363, 1024), (1024, 363, 359, 1025), (581, 745, 746, 578), (577, 744, 745, 581), (571, 739, 740, 568), (567, 738, 739, 571), (142, 568, 740, 737), (325, 143, 735, 743), (577, 326, 741, 744), (567, 578, 746, 738), (431, 757, 758, 428), (427, 756, 757, 431), (681, 751, 752, 678), (677, 750, 751, 681), (427, 139, 753, 756), (138, 259, 747, 755), (677, 428, 758, 750), (258, 678, 752, 749), (576, 769, 770, 573), (572, 768, 769, 576), (137, 763, 764, 134), (133, 762, 763, 137), (133, 321, 765, 762), (320, 573, 770, 767), (572, 393, 759, 768), (392, 134, 764, 761), (411, 781, 782, 408), (407, 780, 781, 411), (279, 775, 776, 277), (276, 774, 775, 279), (160, 277, 776, 773), (692, 408, 782, 779), (276, 693, 777, 774), (407, 161, 771, 780), (421, 787, 788, 418), (417, 786, 787, 421), (412, 688, 783, 791), (209, 413, 789, 794), (687, 418, 788, 785), (417, 210, 792, 786), (606, 805, 806, 603), (602, 804, 805, 606), (368, 799, 800, 365), (364, 798, 799, 368), (179, 365, 800, 797), (364, 603, 806, 798), (532, 180, 795, 803), (602, 533, 801, 804), (253, 811, 812, 250), (249, 810, 811, 253), (249, 558, 816, 810), (587, 563, 807, 815), (562, 250, 812, 809), (557, 588, 813, 818), (701, 829, 830, 698), (697, 828, 829, 701), (446, 826, 827, 443), (442, 825, 826, 446), (218, 823, 824, 215), (214, 822, 823, 218), (697, 438, 819, 828), (214, 443, 827, 822), (442, 698, 830, 825), (437, 215, 824, 821), (319, 841, 842, 316), (315, 840, 841, 319), (386, 835, 836, 383), (382, 834, 835, 386), (128, 316, 842, 839), (315, 583, 831, 840), (582, 383, 836, 833), (382, 129, 837, 834), (666, 853, 854, 663), (662, 852, 853, 666), (314, 847, 848, 311), (310, 846, 847, 314), (310, 663, 854, 846), (662, 448, 849, 852), (447, 195, 843, 851), (194, 311, 848, 845), (461, 859, 860, 458), (457, 858, 859, 461), (219, 453, 861, 866), (652, 458, 860, 857), (452, 653, 855, 863), (457, 220, 864, 858), (233, 877, 878, 230), (229, 876, 877, 233), (486, 874, 875, 483), (482, 873, 874, 486), (714, 871, 872, 711), (710, 870, 871, 714), (492, 711, 872, 869), (710, 483, 875, 870), (229, 493, 867, 876), (482, 230, 878, 873), (155, 883, 884, 153), (152, 882, 883, 155), (487, 153, 884, 881), (272, 633, 885, 890), (632, 488, 879, 887), (152, 273, 888, 882), (391, 898, 899, 388), (387, 897, 898, 391), (671, 895, 896, 668), (667, 894, 895, 671), (667, 388, 899, 894), (387, 114, 900, 897), (285, 668, 896, 893), (113, 286, 891, 902), (99, 268, 909, 906), (661, 913, 914, 658), (657, 912, 913, 661), (102, 907, 908, 100), (99, 906, 907, 102), (657, 255, 903, 912), (254, 100, 908, 905), (267, 658, 914, 911), (373, 919, 920, 370), (369, 918, 919, 373), (597, 548, 921, 926), (184, 370, 920, 917), (369, 598, 924, 918), (547, 185, 915, 923), (709, 937, 938, 706), (705, 936, 937, 709), (127, 931, 932, 124), (123, 930, 931, 127), (300, 124, 932, 929), (705, 301, 927, 936), (123, 375, 933, 930), (374, 706, 938, 935), (471, 949, 950, 468), (467, 948, 949, 471), (646, 946, 947, 643), (642, 945, 946, 646), (476, 943, 944, 473), (472, 942, 943, 476), (224, 473, 944, 941), (642, 468, 950, 945), (472, 643, 947, 942), (467, 225, 939, 948), (193, 958, 959, 190), (189, 957, 958, 193), (466, 955, 956, 463), (462, 954, 955, 466), (305, 648, 951, 962), (189, 306, 960, 957), (647, 463, 956, 953), (462, 190, 959, 954), (159, 970, 971, 157), (156, 969, 970, 159), (343, 967, 968, 341), (340, 966, 967, 343), (340, 157, 971, 966), (502, 623, 963, 974), (622, 341, 968, 965), (156, 503, 972, 969), (348, 985, 986, 345), (344, 984, 985, 348), (641, 979, 980, 638), (637, 978, 979, 641), (479, 638, 980, 977), (344, 165, 981, 984), (164, 477, 975, 983), (637, 345, 986, 978), (284, 997, 998, 281), (280, 996, 997, 284), (112, 991, 992, 109), (108, 990, 991, 112), (108, 281, 998, 990), (280, 628, 993, 996), (627, 296, 987, 995), (295, 109, 992, 989), (334, 1006, 1007, 331), (330, 1005, 1006, 334), (151, 1003, 1004, 148), (147, 1002, 1003, 151), (330, 618, 1008, 1005), (617, 518, 999, 1010), (517, 148, 1004, 1001), (147, 331, 1007, 1002), (516, 1015, 1016, 513), (512, 1014, 1015, 516), (239, 513, 1016, 1013), (612, 523, 1017, 1022), (512, 613, 1020, 1014), (522, 240, 1011, 1019), (178, 1033, 1034, 175), (174, 1032, 1033, 178), (541, 1030, 1031, 538), (537, 1029, 1030, 541), (611, 1027, 1028, 608), (607, 1026, 1027, 611), (607, 538, 1031, 1026), (174, 360, 1023, 1032), (359, 608, 1028, 1025), (537, 175, 1034, 1029), (238, 1045, 1046, 235), (234, 1044, 1045, 238), (501, 1042, 1043, 498), (497, 1041, 1042, 501), (719, 1039, 1040, 716), (715, 1038, 1039, 719), (715, 498, 1043, 1038), (234, 508, 1035, 1044), (507, 716, 1040, 1037), (497, 235, 1046, 1041), (122, 1054, 1055, 119), (118, 1053, 1054, 122), (294, 1051, 1052, 291), (290, 1050, 1051, 294), (720, 291, 1052, 1049), (290, 119, 1055, 1050), (335, 721, 1047, 1058), (118, 336, 1056, 1053), (173, 1063, 1064, 170), (169, 1062, 1063, 173), (354, 170, 1064, 1061), (169, 528, 1068, 1062), (527, 726, 1065, 1070), (725, 355, 1059, 1067), (686, 1081, 1082, 683), (682, 1080, 1081, 686), (203, 1075, 1076, 200), (199, 1074, 1075, 203), (397, 200, 1076, 1073), (682, 398, 1071, 1080), (422, 683, 1082, 1079), (199, 423, 1077, 1074), (406, 1093, 1094, 403), (402, 1092, 1093, 406), (208, 1090, 1091, 205), (204, 1089, 1090, 208), (436, 1087, 1088, 433), (432, 1086, 1087, 436), (402, 673, 1083, 1092), (432, 205, 1091, 1086), (672, 433, 1088, 1085), (204, 403, 1094, 1089), (734, 1102, 1103, 731), (730, 1101, 1102, 734), (353, 1099, 1100, 350), (349, 1098, 1099, 353), (730, 263, 1104, 1101), (262, 104, 1095, 1106), (103, 350, 1100, 1097), (349, 731, 1103, 1098), (1093, 1092, 1083, 1084, 1085, 1088, 1087, 1086, 1091, 1090, 1089, 1094), (758, 757, 756, 753, 754, 755, 747, 748, 749, 752, 751, 750), (746, 745, 744, 741, 742, 743, 735, 736, 737, 740, 739, 738), (817, 818, 813, 814, 815, 807, 808, 809, 812, 811, 810, 816), (841, 840, 831, 832, 833, 836, 835, 834, 837, 838, 839, 842), (854, 853, 852, 849, 850, 851, 843, 844, 845, 848, 847, 846), (865, 866, 861, 862, 863, 855, 856, 857, 860, 859, 858, 864), (909, 910, 911, 914, 913, 912, 903, 904, 905, 908, 907, 906), (902, 891, 892, 893, 896, 895, 894, 899, 898, 897, 900, 901), (829, 828, 819, 820, 821, 824, 823, 822, 827, 826, 825, 830), (793, 794, 789, 790, 791, 783, 784, 785, 788, 787, 786, 792), (769, 768, 759, 760, 761, 764, 763, 762, 765, 766, 767, 770), (1081, 1080, 1071, 1072, 1073, 1076, 1075, 1074, 1077, 1078, 1079, 1082), (1058, 1047, 1048, 1049, 1052, 1051, 1050, 1055, 1054, 1053, 1056, 1057), (1033, 1032, 1023, 1024, 1025, 1028, 1027, 1026, 1031, 1030, 1029, 1034), (806, 805, 804, 801, 802, 803, 795, 796, 797, 800, 799, 798), (1069, 1070, 1065, 1066, 1067, 1059, 1060, 1061, 1064, 1063, 1062, 1068), (781, 780, 771, 772, 773, 776, 775, 774, 777, 778, 779, 782), (1045, 1044, 1035, 1036, 1037, 1040, 1039, 1038, 1043, 1042, 1041, 1046), (1021, 1022, 1017, 1018, 1019, 1011, 1012, 1013, 1016, 1015, 1014, 1020), (1010, 999, 1000, 1001, 1004, 1003, 1002, 1007, 1006, 1005, 1008, 1009), (998, 997, 996, 993, 994, 995, 987, 988, 989, 992, 991, 990), (986, 985, 984, 981, 982, 983, 975, 976, 977, 980, 979, 978), (974, 963, 964, 965, 968, 967, 966, 971, 970, 969, 972, 973), (1106, 1095, 1096, 1097, 1100, 1099, 1098, 1103, 1102, 1101, 1104, 1105), (925, 926, 921, 922, 923, 915, 916, 917, 920, 919, 918, 924), (937, 936, 927, 928, 929, 932, 931, 930, 933, 934, 935, 938), (962, 951, 952, 953, 956, 955, 954, 959, 958, 957, 960, 961), (949, 948, 939, 940, 941, 944, 943, 942, 947, 946, 945, 950), (877, 876, 867, 868, 869, 872, 871, 870, 875, 874, 873, 878), (889, 890, 885, 886, 887, 879, 880, 881, 884, 883, 882, 888)])
me_plane_002.materials.append(mat_mat_tree8grass)
me_plane_002.use_remesh_preserve_volume = False
me_plane_002.use_remesh_preserve_attributes = False
me_plane_002.use_mirror_vertex_groups = False
me_plane_002.update()
me_plane_001 = bpy.data.meshes.new('Plane.001')
me_plane_001.from_pydata([(-0.25, -0.2846, 0.0), (-0.2154, -0.25, 5.821e-11), (-0.2399, -0.2601, 0.0), (-0.2154, -0.375, 0.0), (-0.25, -0.3404, 1.164e-10), (-0.2399, -0.3649, 0.0), (-0.1596, -0.25, 0.0), (-0.125, -0.2846, 0.0), (-0.1351, -0.2601, 0.0), (-0.1596, -0.375, 0.0), (-0.125, -0.3404, 0.0), (-0.1351, -0.3649, 0.000217), (-0.8984, 0.07763, 1.63), (-0.9254, 0.05075, 1.63), (-0.9175, 0.06976, 1.63), (-0.9254, 0.05623, 1.63), (-0.8984, 0.02936, 1.63), (-0.9175, 0.03723, 1.63), (-0.06817, -0.09287, 1.851), (-0.0413, -0.066, 1.851), (-0.04917, -0.085, 1.851), (-0.0413, -0.06488, 1.851), (-0.06817, -0.03801, 1.851), (-0.04917, -0.04588, 1.851), (-0.9041, 0.02936, 1.63), (-0.8771, 0.05623, 1.63), (-0.885, 0.03723, 1.63), (0.02319, -0.5413, 1.563), (0.05006, -0.5682, 1.563), (0.03106, -0.5603, 1.563), (0.05006, -0.5142, 1.563), (0.02319, -0.5411, 1.563), (0.03106, -0.522, 1.563), (-0.4279, 0.02895, 1.619), (-0.401, 0.05582, 1.619), (-0.4089, 0.03682, 1.619), (-0.4501, 0.05582, 1.619), (-0.4232, 0.02895, 1.619), (-0.4422, 0.03682, 1.619), (0.4206, -0.106, 1.454), (0.4475, -0.07909, 1.454), (0.4396, -0.09809, 1.454), (0.4475, -0.05179, 1.454), (0.4206, -0.02493, 1.454), (0.4396, -0.0328, 1.454), (0.07722, -0.5411, 1.563), (0.05034, -0.5142, 1.563), (0.06934, -0.522, 1.563), (-0.5412, -0.5713, 1.618), (-0.5143, -0.5444, 1.618), (-0.5222, -0.5635, 1.618), (-0.5143, -0.5379, 1.618), (-0.5412, -0.511, 1.618), (-0.5222, -0.5189, 1.618), (-0.4217, 0.4986, 1.636), (-0.3949, 0.5255, 1.636), (-0.4027, 0.5065, 1.636), (-0.4562, 0.5255, 1.636), (-0.4293, 0.4986, 1.636), (-0.4483, 0.5065, 1.636), (0.5228, 0.5054, 1.454), (0.5498, 0.5323, 1.454), (0.5419, 0.5133, 1.454), (0.5021, 0.5323, 1.454), (0.529, 0.5054, 1.454), (0.51, 0.5133, 1.454), (-0.06683, 0.6194, 1.407), (-0.03996, 0.6463, 1.407), (-0.04783, 0.6273, 1.407), (-0.03996, 0.6499, 1.407), (-0.06683, 0.6769, 1.407), (-0.04783, 0.669, 1.407), (0.01926, -0.3074, 1.614), (0.04613, -0.3342, 1.614), (0.02713, -0.3264, 1.614), (0.04613, -0.2724, 1.614), (0.01926, -0.2992, 1.614), (0.02713, -0.2802, 1.614), (0.1286, -0.9115, 1.454), (0.1555, -0.9385, 1.454), (0.1365, -0.9306, 1.454), (0.1828, -0.9385, 1.454), (0.2097, -0.9115, 1.454), (0.2018, -0.9306, 1.454), (-0.06791, -0.8067, 1.116), (-0.04104, -0.7796, 1.116), (-0.04891, -0.7988, 1.116), (-0.04104, -0.7783, 1.116), (-0.06791, -0.7514, 1.116), (-0.04891, -0.7593, 1.116), (0.7901, -0.06602, 1.454), (0.763, -0.03915, 1.454), (0.7822, -0.04702, 1.454), (0.7645, -0.03915, 1.454), (0.7375, -0.06602, 1.454), (0.7454, -0.04702, 1.454), (0.7773, -0.4628, 1.454), (0.8043, -0.4359, 1.454), (0.7964, -0.4549, 1.454), (0.7233, -0.4359, 1.454), (0.7503, -0.4628, 1.454), (0.7312, -0.4549, 1.454), (-0.4478, -0.2987, 1.684), (-0.4209, -0.3256, 1.684), (-0.4399, -0.3177, 1.684), (-0.4209, -0.281, 1.684), (-0.4478, -0.3079, 1.684), (-0.4399, -0.2889, 1.684), (0.4206, 0.1319, 1.638), (0.4475, 0.1588, 1.638), (0.4396, 0.1398, 1.638), (0.4475, 0.1861, 1.638), (0.4206, 0.2129, 1.638), (0.4396, 0.2051, 1.638), (0.2858, 0.5045, 1.58), (0.3128, 0.5314, 1.58), (0.3049, 0.5124, 1.58), (0.2634, 0.5314, 1.58), (0.2903, 0.5045, 1.58), (0.2713, 0.5124, 1.58), (0.1659, 0.8624, 1.367), (0.1928, 0.8894, 1.367), (0.1849, 0.8703, 1.367), (0.1928, 0.8825, 1.367), (0.1659, 0.9097, 1.367), (0.1849, 0.9017, 1.367), (-0.1936, 0.2704, 1.624), (-0.1667, 0.2973, 1.624), (-0.1746, 0.2783, 1.624), (-0.2086, 0.2973, 1.624), (-0.1817, 0.2704, 1.624), (-0.2007, 0.2783, 1.624), (-0.7822, 0.3832, 1.454), (-0.7552, 0.4101, 1.454), (-0.7631, 0.3911, 1.454), (-0.7552, 0.4105, 1.454), (-0.7822, 0.4374, 1.454), (-0.7631, 0.4295, 1.454), (-0.6821, 0.1806, 1.454), (-0.6551, 0.1538, 1.454), (-0.6742, 0.1616, 1.454), (-0.6551, 0.1911, 1.454), (-0.6821, 0.1642, 1.454), (-0.6742, 0.1832, 1.454), (-0.6447, 0.1642, 1.454), (-0.6716, 0.1911, 1.454), (-0.6526, 0.1832, 1.454), (-0.2999, -0.5747, 1.42), (-0.2731, -0.5478, 1.42), (-0.2809, -0.5668, 1.42), (-0.2731, -0.5345, 1.42), (-0.2999, -0.5076, 1.42), (-0.2809, -0.5155, 1.42), (-0.3086, -0.8039, 1.125), (-0.2817, -0.7768, 1.125), (-0.2896, -0.796, 1.125), (-0.2817, -0.7811, 1.125), (-0.3086, -0.7542, 1.125), (-0.2896, -0.7621, 1.125), (-0.8707, -0.2996, 1.553), (-0.8977, -0.2728, 1.553), (-0.8786, -0.2806, 1.553), (-0.9048, -0.2728, 1.553), (-0.9318, -0.2996, 1.553), (-0.9239, -0.2806, 1.553), (-0.6638, -0.2109, 1.657), (-0.6369, -0.184, 1.657), (-0.6447, -0.203, 1.657), (-0.69, -0.184, 1.657), (-0.663, -0.2109, 1.657), (-0.6821, -0.203, 1.657), (0.2943, -0.6933, 1.454), (0.3212, -0.6663, 1.454), (0.3134, -0.6854, 1.454), (0.2549, -0.6663, 1.454), (0.2818, -0.6933, 1.454), (0.2628, -0.6854, 1.454), (0.2548, -0.3097, 1.753), (0.2817, -0.3366, 1.753), (0.2627, -0.3287, 1.753), (0.2817, -0.2701, 1.753), (0.2548, -0.2969, 1.753), (0.2627, -0.2779, 1.753), (0.08114, -0.2992, 1.614), (0.05427, -0.2724, 1.614), (0.07327, -0.2802, 1.614), (0.3213, -0.2969, 1.753), (0.2944, -0.2701, 1.753), (0.3134, -0.2779, 1.753), (0.7375, -0.06486, 1.454), (0.7645, -0.09173, 1.454), (0.7454, -0.08386, 1.454), (-0.2282, -0.3169, 1.454), (-0.2013, -0.3438, 1.454), (-0.2203, -0.336, 1.454), (-0.2013, -0.2628, 1.454), (-0.2282, -0.2897, 1.454), (-0.2203, -0.2707, 1.454), (-0.4033, -0.3079, 1.684), (-0.4301, -0.281, 1.684), (-0.4111, -0.2889, 1.684), (-0.1472, -0.2897, 1.454), (-0.174, -0.2628, 1.454), (-0.155, -0.2707, 1.454), (0.1724, 0.9097, 1.367), (0.1455, 0.8825, 1.367), (0.1534, 0.9017, 1.367), (-0.9318, -0.307, 1.553), (-0.9048, -0.3339, 1.553), (-0.9239, -0.326, 1.553), (0.8794, 0.2676, 1.454), (0.9065, 0.2945, 1.454), (0.8985, 0.2755, 1.454), (0.9065, 0.2882, 1.454), (0.8794, 0.3151, 1.454), (0.8985, 0.3072, 1.454), (-0.3133, -0.5076, 1.42), (-0.3402, -0.5345, 1.42), (-0.3323, -0.5155, 1.42), (-0.7824, 0.4374, 1.454), (-0.8094, 0.4105, 1.454), (-0.8015, 0.4295, 1.454), (0.3934, -0.02493, 1.454), (0.3665, -0.05179, 1.454), (0.3744, -0.0328, 1.454), (-0.06929, -0.03801, 1.851), (-0.09616, -0.06488, 1.851), (-0.08829, -0.04588, 1.851), (-0.5477, -0.511, 1.618), (-0.5746, -0.5379, 1.618), (-0.5667, -0.5189, 1.618), (-0.4293, 0.5599, 1.636), (-0.4562, 0.533, 1.636), (-0.4483, 0.552, 1.636), (-0.4232, 0.07804, 1.619), (-0.4501, 0.05116, 1.619), (-0.4422, 0.07017, 1.619), (0.529, 0.553, 1.454), (0.5021, 0.5261, 1.454), (0.51, 0.5451, 1.454), (0.859, 0.2945, 1.454), (0.886, 0.2676, 1.454), (0.8669, 0.2755, 1.454), (0.1828, 0.2509, 1.746), (0.2097, 0.2777, 1.746), (0.2018, 0.2587, 1.746), (0.2097, 0.305, 1.746), (0.1828, 0.3319, 1.746), (0.2018, 0.324, 1.746), (0.1286, 0.2777, 1.746), (0.1555, 0.2509, 1.746), (0.1365, 0.2587, 1.746), (0.3934, 0.2129, 1.638), (0.3665, 0.1861, 1.638), (0.3744, 0.2051, 1.638), (0.2903, 0.5539, 1.58), (0.2634, 0.527, 1.58), (0.2713, 0.546, 1.58), (-0.1817, 0.3123, 1.624), (-0.2086, 0.2854, 1.624), (-0.2007, 0.3044, 1.624), (-0.3046, -0.7542, 1.125), (-0.3315, -0.7811, 1.125), (-0.3236, -0.7621, 1.125), (-0.06956, -0.7514, 1.116), (-0.09643, -0.7783, 1.116), (-0.08856, -0.7593, 1.116), (-0.663, -0.1578, 1.657), (-0.69, -0.1847, 1.657), (-0.6821, -0.1657, 1.657), (0.2818, -0.6269, 1.454), (0.2549, -0.6539, 1.454), (0.2628, -0.6348, 1.454), (0.2097, -0.8845, 1.454), (0.1828, -0.8575, 1.454), (0.2018, -0.8654, 1.454), (0.7503, -0.3817, 1.454), (0.7233, -0.4086, 1.454), (0.7312, -0.3896, 1.454), (-0.3052, 0.7389, 1.454), (-0.2784, 0.7658, 1.454), (-0.2862, 0.7468, 1.454), (-0.2784, 0.7683, 1.454), (-0.3052, 0.7953, 1.454), (-0.2862, 0.7874, 1.454), (-0.3348, 0.7658, 1.454), (-0.3079, 0.7389, 1.454), (-0.327, 0.7468, 1.454), (-0.07063, 0.6769, 1.407), (-0.0975, 0.6499, 1.407), (-0.08963, 0.669, 1.407), (0.5498, 0.5261, 1.454), (0.5228, 0.553, 1.454), (0.5419, 0.5451, 1.454), (-0.0975, 0.6463, 1.407), (-0.07063, 0.6194, 1.407), (-0.08963, 0.6273, 1.407), (-0.3949, 0.533, 1.636), (-0.4217, 0.5599, 1.636), (-0.4027, 0.552, 1.636), (-0.3079, 0.7953, 1.454), (-0.3348, 0.7683, 1.454), (-0.327, 0.7874, 1.454), (-0.174, -0.3438, 1.454), (-0.1472, -0.3169, 1.454), (-0.155, -0.336, 1.454), (-0.4301, -0.3256, 1.684), (-0.4033, -0.2987, 1.684), (-0.4111, -0.3177, 1.684), (0.8043, -0.4086, 1.454), (0.7773, -0.3817, 1.454), (0.7964, -0.3896, 1.454), (0.2944, -0.3366, 1.753), (0.3213, -0.3097, 1.753), (0.3134, -0.3287, 1.753), (0.05427, -0.3342, 1.614), (0.08114, -0.3074, 1.614), (0.07327, -0.3264, 1.614), (0.1555, -0.8575, 1.454), (0.1286, -0.8845, 1.454), (0.1365, -0.8654, 1.454), (0.05034, -0.5682, 1.563), (0.07722, -0.5413, 1.563), (0.06934, -0.5603, 1.563), (-0.8977, -0.3339, 1.553), (-0.8707, -0.307, 1.553), (-0.8786, -0.326, 1.553), (-0.09643, -0.7796, 1.116), (-0.06955, -0.8067, 1.116), (-0.08855, -0.7988, 1.116), (-0.3315, -0.7768, 1.125), (-0.3046, -0.8039, 1.125), (-0.3236, -0.796, 1.125), (-0.3402, -0.5478, 1.42), (-0.3133, -0.5747, 1.42), (-0.3323, -0.5668, 1.42), (-0.6716, 0.1538, 1.454), (-0.6447, 0.1806, 1.454), (-0.6526, 0.1616, 1.454), (-0.8771, 0.05075, 1.63), (-0.9041, 0.07763, 1.63), (-0.885, 0.06976, 1.63), (-0.8094, 0.4101, 1.454), (-0.7824, 0.3832, 1.454), (-0.8015, 0.3911, 1.454), (-0.401, 0.05116, 1.619), (-0.4279, 0.07804, 1.619), (-0.4089, 0.07017, 1.619), (0.3128, 0.527, 1.58), (0.2858, 0.5539, 1.58), (0.3049, 0.546, 1.58), (0.1455, 0.8894, 1.367), (0.1724, 0.8624, 1.367), (0.1534, 0.8703, 1.367), (0.3665, 0.1588, 1.638), (0.3934, 0.1319, 1.638), (0.3744, 0.1398, 1.638), (0.1555, 0.3319, 1.746), (0.1286, 0.305, 1.746), (0.1365, 0.324, 1.746), (0.886, 0.3151, 1.454), (0.859, 0.2882, 1.454), (0.8669, 0.3072, 1.454), (-0.1667, 0.2854, 1.624), (-0.1936, 0.3123, 1.624), (-0.1746, 0.3044, 1.624), (-0.5746, -0.5444, 1.618), (-0.5477, -0.5713, 1.618), (-0.5667, -0.5635, 1.618), (-0.6369, -0.1847, 1.657), (-0.6638, -0.1578, 1.657), (-0.6447, -0.1657, 1.657), (0.3212, -0.6539, 1.454), (0.2943, -0.6269, 1.454), (0.3134, -0.6348, 1.454), (0.3665, -0.07909, 1.454), (0.3934, -0.106, 1.454), (0.3744, -0.09809, 1.454), (0.763, -0.09173, 1.454), (0.7901, -0.06486, 1.454), (0.7822, -0.08386, 1.454), (-0.09616, -0.066, 1.851), (-0.06929, -0.09287, 1.851), (-0.08829, -0.085, 1.851), (0.4823, -0.3617, 1.454), (0.5092, -0.3886, 1.454), (0.4901, -0.3807, 1.454), (0.5092, -0.3201, 1.454), (0.4823, -0.347, 1.454), (0.4901, -0.328, 1.454), (0.5507, -0.347, 1.454), (0.5238, -0.3201, 1.454), (0.5428, -0.328, 1.454), (0.5238, -0.3886, 1.454), (0.5507, -0.3617, 1.454), (0.5428, -0.3807, 1.454), (-0.002844, 0.7106, 0.1001), (-0.01281, 0.7348, 0.1001), (-0.03688, 0.7448, 0.1001), (-0.123, 0.7106, 0.1001), (-0.1131, 0.7348, 0.1001), (-0.089, 0.7448, 0.1001), (-0.03688, 0.6246, 0.1001), (-0.01281, 0.6346, 0.1001), (-0.002844, 0.6587, 0.1001), (-0.089, 0.6246, 0.1001), (-0.1131, 0.6346, 0.1001), (-0.123, 0.6587, 0.1001), (0.161, 0.9897, 0.1553), (0.1372, 0.9798, 0.1553), (0.1273, 0.9557, 0.1553), (0.161, 0.8736, 0.1553), (0.1372, 0.8835, 0.1553), (0.1273, 0.9074, 0.1553), (0.2435, 0.9557, 0.1553), (0.2336, 0.9798, 0.1553), (0.2097, 0.9897, 0.1553), (0.2435, 0.9074, 0.1553), (0.2336, 0.8835, 0.1553), (0.2097, 0.8736, 0.1553), (0.5342, 0.6193, 0.1154), (0.5101, 0.6093, 0.1154), (0.5002, 0.5852, 0.1154), (0.5342, 0.5004, 0.1154), (0.5101, 0.5104, 0.1154), (0.5002, 0.5344, 0.1154), (0.5849, 0.5004, 0.1154), (0.609, 0.5104, 0.1154), (0.619, 0.5344, 0.1154), (0.5849, 0.6193, 0.1154), (0.609, 0.6093, 0.1154), (0.619, 0.5852, 0.1154), (0.9587, 0.2513, 0.1088), (0.983, 0.2613, 0.1088), (0.993, 0.2853, 0.1088), (0.9587, 0.3705, 0.1088), (0.983, 0.3605, 0.1088), (0.993, 0.3364, 0.1088), (0.9079, 0.3705, 0.1088), (0.8838, 0.3605, 0.1088), (0.8738, 0.3364, 0.1088), (0.9079, 0.2513, 0.1088), (0.8838, 0.2613, 0.1088), (0.8738, 0.2853, 0.1088), (0.1592, 0.3709, 0.164), (0.1353, 0.361, 0.164), (0.1253, 0.3371, 0.164), (0.1592, 0.2501, 0.164), (0.1353, 0.26, 0.164), (0.1253, 0.284, 0.164), (0.2462, 0.3371, 0.164), (0.2363, 0.361, 0.164), (0.2123, 0.3709, 0.164), (0.2123, 0.2501, 0.164), (0.2363, 0.26, 0.164), (0.2462, 0.284, 0.164), (0.7476, -0.4627, 0.1322), (0.7575, -0.4867, 0.1322), (0.7816, -0.4966, 0.1322), (0.8686, -0.4627, 0.1322), (0.8586, -0.4867, 0.1322), (0.8345, -0.4966, 0.1322), (0.7816, -0.3756, 0.1322), (0.7575, -0.3855, 0.1322), (0.7476, -0.4095, 0.1322), (0.8345, -0.3756, 0.1322), (0.8586, -0.3855, 0.1322), (0.8686, -0.4095, 0.1322), (-0.3721, 0.7833, 0.1066), (-0.3621, 0.7592, 0.1066), (-0.338, 0.7492, 0.1066), (-0.2521, 0.7833, 0.1066), (-0.262, 0.7592, 0.1066), (-0.2861, 0.7492, 0.1066), (-0.338, 0.8692, 0.1066), (-0.3621, 0.8591, 0.1066), (-0.3721, 0.8349, 0.1066), (-0.2521, 0.8349, 0.1066), (-0.262, 0.8591, 0.1066), (-0.2861, 0.8692, 0.1066), (-0.2135, 0.3714, 0.09335), (-0.2376, 0.3614, 0.09335), (-0.2476, 0.3372, 0.09335), (-0.2135, 0.2512, 0.09335), (-0.2376, 0.2612, 0.09335), (-0.2476, 0.2853, 0.09335), (-0.1274, 0.2853, 0.09335), (-0.1374, 0.2612, 0.09335), (-0.1615, 0.2512, 0.09335), (-0.1615, 0.3714, 0.09335), (-0.1374, 0.3614, 0.09335), (-0.1274, 0.3372, 0.09335), (-0.3763, 0.5865, 0.1087), (-0.3863, 0.6107, 0.1087), (-0.4104, 0.6207, 0.1087), (-0.4971, 0.5865, 0.1087), (-0.4871, 0.6107, 0.1087), (-0.463, 0.6207, 0.1087), (-0.4971, 0.534, 0.1087), (-0.4871, 0.5099, 0.1087), (-0.463, 0.4999, 0.1087), (-0.3763, 0.534, 0.1087), (-0.3863, 0.5099, 0.1087), (-0.4104, 0.4999, 0.1087), (-0.7504, 0.4608, 0.121), (-0.7604, 0.4848, 0.121), (-0.7845, 0.4948, 0.121), (-0.8695, 0.4608, 0.121), (-0.8595, 0.4848, 0.121), (-0.8354, 0.4948, 0.121), (-0.7845, 0.3757, 0.121), (-0.7604, 0.3856, 0.121), (-0.7504, 0.4096, 0.121), (-0.8354, 0.3757, 0.121), (-0.8595, 0.3856, 0.121), (-0.8695, 0.4096, 0.121), (-0.6607, 0.1275, 0.1268), (-0.6367, 0.1374, 0.1268), (-0.6267, 0.1614, 0.1268), (-0.6607, 0.2449, 0.1268), (-0.6367, 0.2349, 0.1268), (-0.6267, 0.2109, 0.1268), (-0.7441, 0.1614, 0.1268), (-0.7341, 0.1374, 0.1268), (-0.71, 0.1275, 0.1268), (-0.71, 0.2449, 0.1268), (-0.7341, 0.2349, 0.1268), (-0.7441, 0.2109, 0.1268), (-0.6599, -0.2471, 0.1231), (-0.6359, -0.2371, 0.1231), (-0.6259, -0.2131, 0.1231), (-0.6599, -0.1274, 0.1231), (-0.6359, -0.1374, 0.1231), (-0.6259, -0.1614, 0.1231), (-0.7455, -0.1614, 0.1231), (-0.7355, -0.1374, 0.1231), (-0.7114, -0.1274, 0.1231), (-0.7114, -0.2471, 0.1231), (-0.7355, -0.2371, 0.1231), (-0.7455, -0.2131, 0.1231), (-0.8747, -0.2856, 0.1026), (-0.8847, -0.2615, 0.1026), (-0.9089, -0.2515, 0.1026), (-0.9955, -0.2856, 0.1026), (-0.9855, -0.2615, 0.1026), (-0.9612, -0.2515, 0.1026), (-0.9089, -0.3723, 0.1026), (-0.8847, -0.3623, 0.1026), (-0.8747, -0.3382, 0.1026), (-0.9955, -0.3382, 0.1026), (-0.9855, -0.3623, 0.1026), (-0.9612, -0.3723, 0.1026), (-0.4112, 0.002564, 0.1434), (-0.3872, 0.01249, 0.1434), (-0.3773, 0.03646, 0.1434), (-0.4112, 0.1208, 0.1434), (-0.3872, 0.1109, 0.1434), (-0.3773, 0.08693, 0.1434), (-0.4956, 0.08693, 0.1434), (-0.4856, 0.1109, 0.1434), (-0.4616, 0.1208, 0.1434), (-0.4956, 0.03646, 0.1434), (-0.4856, 0.01249, 0.1434), (-0.4616, 0.002564, 0.1434), (-0.9611, 0.1221, 0.1001), (-0.9854, 0.1121, 0.1001), (-0.9954, 0.08797, 0.1001), (-0.9611, 0.001804, 0.1001), (-0.9854, 0.01179, 0.1001), (-0.9954, 0.03591, 0.1001), (-0.9093, 0.001804, 0.1001), (-0.8851, 0.01179, 0.1001), (-0.8751, 0.03591, 0.1001), (-0.9093, 0.1221, 0.1001), (-0.8851, 0.1121, 0.1001), (-0.8751, 0.08797, 0.1001), (-0.4622, -0.2522, 0.1208), (-0.4863, -0.2622, 0.1208), (-0.4963, -0.2863, 0.1208), (-0.4622, -0.3715, 0.1208), (-0.4863, -0.3615, 0.1208), (-0.4963, -0.3374, 0.1208), (-0.377, -0.2863, 0.1208), (-0.387, -0.2622, 0.1208), (-0.4111, -0.2522, 0.1208), (-0.4111, -0.3715, 0.1208), (-0.387, -0.3615, 0.1208), (-0.377, -0.3374, 0.1208), (-0.5352, -0.6198, 0.1571), (-0.5113, -0.6099, 0.1571), (-0.5014, -0.5859, 0.1571), (-0.5352, -0.5011, 0.1571), (-0.5113, -0.511, 0.1571), (-0.5014, -0.5349, 0.1571), (-0.5862, -0.5011, 0.1571), (-0.6102, -0.511, 0.1571), (-0.6201, -0.5349, 0.1571), (-0.5862, -0.6198, 0.1571), (-0.6102, -0.6099, 0.1571), (-0.6201, -0.5859, 0.1571), (-0.2527, -0.7844, 0.09656), (-0.2627, -0.7603, 0.09656), (-0.2866, -0.7504, 0.09656), (-0.3713, -0.7844, 0.09656), (-0.3613, -0.7603, 0.09656), (-0.3373, -0.7504, 0.09656), (-0.3373, -0.8689, 0.09656), (-0.3613, -0.8589, 0.09656), (-0.3713, -0.8346, 0.09656), (-0.2527, -0.8346, 0.09656), (-0.2627, -0.8589, 0.09656), (-0.2866, -0.8689, 0.09656), (-0.3721, -0.5867, 0.1198), (-0.3621, -0.6108, 0.1198), (-0.3381, -0.6208, 0.1198), (-0.2519, -0.5867, 0.1198), (-0.2619, -0.6108, 0.1198), (-0.2859, -0.6208, 0.1198), (-0.2859, -0.5006, 0.1198), (-0.2619, -0.5106, 0.1198), (-0.2519, -0.5346, 0.1198), (-0.3381, -0.5006, 0.1198), (-0.3621, -0.5106, 0.1198), (-0.3721, -0.5346, 0.1198), (0.1594, -0.8741, 0.07579), (0.1352, -0.8841, 0.07579), (0.1252, -0.9084, 0.07579), (0.1594, -0.9968, 0.07579), (0.1352, -0.9867, 0.07579), (0.1252, -0.9624, 0.07579), (0.2479, -0.9624, 0.07579), (0.2379, -0.9867, 0.07579), (0.2137, -0.9968, 0.07579), (0.2479, -0.9084, 0.07579), (0.2379, -0.8841, 0.07579), (0.2137, -0.8741, 0.07579), (-0.08851, -0.7501, 0.1018), (-0.1125, -0.7601, 0.1014), (-0.1224, -0.7841, 0.1018), (-0.0885, -0.8688, 0.1018), (-0.1125, -0.8588, 0.1018), (-0.1224, -0.8346, 0.1018), (-0.003744, -0.7841, 0.1018), (-0.01367, -0.7601, 0.1018), (-0.03763, -0.7501, 0.1018), (-0.003744, -0.8346, 0.1018), (-0.01367, -0.8588, 0.1018), (-0.03763, -0.8688, 0.1018), (0.1213, -0.5351, 0.1226), (0.1113, -0.5111, 0.1226), (0.08726, -0.5011, 0.1226), (0.001819, -0.5351, 0.1226), (0.01177, -0.5111, 0.1226), (0.0358, -0.5011, 0.1226), (0.08726, -0.6205, 0.1226), (0.1113, -0.6106, 0.1226), (0.1213, -0.5865, 0.1226), (0.0358, -0.6205, 0.1226), (0.01177, -0.6106, 0.1226), (0.001819, -0.5865, 0.1226), (0.1209, -0.286, 0.1525), (0.1109, -0.262, 0.1525), (0.08699, -0.2521, 0.1525), (0.001821, -0.286, 0.1525), (0.01174, -0.262, 0.1525), (0.03567, -0.2521, 0.1525), (0.03567, -0.3711, 0.1525), (0.01174, -0.3612, 0.1525), (0.001821, -0.3373, 0.1525), (0.08699, -0.3711, 0.1525), (0.1109, -0.3612, 0.1525), (0.1209, -0.3373, 0.1525), (0.2844, -0.2512, 0.1061), (0.2603, -0.2612, 0.1061), (0.2503, -0.2853, 0.1061), (0.2844, -0.3727, 0.1061), (0.2603, -0.3627, 0.1061), (0.2503, -0.3385, 0.1061), (0.3717, -0.2853, 0.1061), (0.3617, -0.2612, 0.1061), (0.3376, -0.2512, 0.1061), (0.3376, -0.3727, 0.1061), (0.3617, -0.3627, 0.1061), (0.3717, -0.3385, 0.1061), (0.4987, -0.342, 0.1106), (0.5086, -0.3661, 0.1106), (0.5327, -0.376, 0.1106), (0.6194, -0.342, 0.1106), (0.6094, -0.3661, 0.1106), (0.5852, -0.376, 0.1106), (0.5852, -0.2553, 0.1106), (0.6094, -0.2653, 0.1106), (0.6194, -0.2893, 0.1106), (0.4987, -0.2893, 0.1106), (0.5086, -0.2653, 0.1106), (0.5327, -0.2553, 0.1106), (0.3366, -0.7454, 0.1175), (0.3607, -0.7354, 0.1175), (0.3707, -0.7113, 0.1175), (0.3366, -0.6252, 0.1175), (0.3607, -0.6351, 0.1175), (0.3707, -0.6592, 0.1175), (0.2504, -0.6592, 0.1175), (0.2603, -0.6351, 0.1175), (0.2844, -0.6252, 0.1175), (0.2844, -0.7454, 0.1175), (0.2603, -0.7354, 0.1175), (0.2504, -0.7113, 0.1175), (0.3742, -0.08931, 0.1422), (0.3841, -0.1132, 0.1422), (0.408, -0.1231, 0.1422), (0.4949, -0.08931, 0.1422), (0.4849, -0.1132, 0.1422), (0.461, -0.1231, 0.1422), (0.461, -0.002437, 0.1422), (0.4849, -0.01234, 0.1422), (0.4949, -0.03627, 0.1422), (0.408, -0.002437, 0.1422), (0.3841, -0.01234, 0.1422), (0.3742, -0.03627, 0.1422), (0.8671, -0.03751, 0.135), (0.8571, -0.01356, 0.135), (0.833, -0.003635, 0.135), (0.7488, -0.03751, 0.135), (0.7588, -0.01356, 0.135), (0.7828, -0.003635, 0.135), (0.833, -0.1219, 0.135), (0.8571, -0.112, 0.135), (0.8671, -0.08804, 0.135), (0.7488, -0.08804, 0.135), (0.7588, -0.112, 0.135), (0.7828, -0.1219, 0.135), (0.4619, 0.1255, 0.1271), (0.486, 0.1355, 0.1271), (0.4959, 0.1595, 0.1271), (0.4619, 0.2471, 0.1271), (0.486, 0.2372, 0.1271), (0.4959, 0.2131, 0.1271), (0.4084, 0.2471, 0.1271), (0.3843, 0.2372, 0.1271), (0.3743, 0.2131, 0.1271), (0.4084, 0.1255, 0.1271), (0.3843, 0.1355, 0.1271), (0.3743, 0.1595, 0.1271), (0.37, 0.5853, 0.1257), (0.3601, 0.6094, 0.1257), (0.336, 0.6193, 0.1257), (0.2511, 0.5853, 0.1257), (0.261, 0.6094, 0.1257), (0.285, 0.6193, 0.1257), (0.285, 0.5004, 0.1257), (0.261, 0.5103, 0.1257), (0.2511, 0.5344, 0.1257), (0.37, 0.5344, 0.1257), (0.3601, 0.5103, 0.1257), (0.336, 0.5004, 0.1257), (-0.002839, -0.03667, 0.1272), (-0.01281, -0.01259, 0.1272), (-0.03689, -0.002613, 0.1272), (-0.123, -0.03667, 0.1272), (-0.113, -0.01259, 0.1272), (-0.08896, -0.002613, 0.1272), (-0.08896, -0.1228, 0.1272), (-0.113, -0.1128, 0.1272), (-0.123, -0.08874, 0.1272), (-0.03689, -0.1228, 0.1272), (-0.01281, -0.1128, 0.1272), (-0.002839, -0.08874, 0.1272)], [], [(728, 720, 90, 379), (663, 668, 72, 76), (650, 653, 30, 46), (495, 498, 57, 232), (422, 425, 63, 238), (441, 432, 210, 241), (447, 453, 243, 250), (399, 407, 294, 289), (482, 485, 129, 259), (486, 491, 363, 127), (519, 525, 141, 145), (563, 552, 33, 37), (609, 600, 156, 154), (572, 575, 339, 25), (534, 539, 168, 268), (584, 576, 105, 199), (656, 648, 45, 322), (702, 707, 174, 271), (698, 701, 372, 172), (680, 672, 180, 187), (690, 695, 387, 391), (554, 557, 345, 34), (6, 1, 195, 202), (662, 665, 75, 184), (479, 474, 300, 283), (470, 473, 279, 286), (429, 420, 237, 292), (0, 4, 192, 196), (428, 431, 291, 61), (405, 402, 66, 295), (494, 497, 231, 298), (501, 492, 297, 55), (476, 468, 285, 301), (404, 396, 69, 67), (615, 620, 150, 148), (465, 462, 276, 310), (750, 755, 114, 118), (686, 689, 393, 385), (464, 456, 99, 277), (714, 717, 222, 43), (731, 726, 378, 190), (675, 681, 312, 178), (459, 467, 309, 97), (705, 696, 171, 175), (630, 633, 273, 82), (626, 629, 78, 319), (693, 684, 384, 388), (537, 528, 165, 169), (596, 599, 366, 229), (591, 594, 228, 52), (566, 569, 15, 13), (543, 549, 207, 163), (435, 438, 360, 214), (639, 647, 84, 328), (603, 608, 330, 262), (606, 611, 153, 331), (602, 605, 261, 157), (524, 516, 336, 139), (558, 561, 36, 235), (573, 564, 12, 340), (579, 585, 306, 103), (483, 488, 126, 130), (759, 764, 381, 226), (758, 761, 225, 22), (555, 560, 234, 346), (548, 540, 159, 325), (500, 503, 54, 58), (746, 749, 255, 349), (614, 617, 147, 334), (747, 752, 117, 256), (410, 413, 351, 205), (411, 419, 120, 352), (719, 708, 375, 223), (711, 716, 42, 40), (446, 449, 249, 358), (723, 729, 189, 94), (722, 725, 93, 91), (423, 426, 60, 64), (440, 443, 240, 361), (455, 450, 246, 244), (735, 738, 252, 112), (416, 408, 204, 124), (489, 480, 258, 364), (506, 509, 219, 136), (518, 521, 144, 337), (657, 654, 321, 28), (618, 621, 216, 151), (644, 636, 264, 88), (597, 588, 48, 367), (531, 536, 267, 370), (699, 704, 270, 373), (15, 17, 16, 24, 26, 25, 339, 341, 340, 12, 14, 13), (471, 477, 282, 280), (398, 401, 288, 70), (512, 504, 135, 133), (27, 29, 28, 321, 323, 322, 45, 47, 46, 30, 32, 31), (366, 368, 367, 48, 50, 49, 51, 53, 52, 228, 230, 229), (57, 59, 58, 54, 56, 55, 297, 299, 298, 231, 233, 232), (117, 119, 118, 114, 116, 115, 348, 350, 349, 255, 257, 256), (129, 131, 130, 126, 128, 127, 363, 365, 364, 258, 260, 259), (138, 140, 139, 336, 338, 337, 144, 146, 145, 141, 143, 142), (330, 332, 331, 153, 155, 154, 156, 158, 157, 261, 263, 262), (207, 209, 208, 324, 326, 325, 159, 161, 160, 162, 164, 163), (189, 191, 190, 378, 380, 379, 90, 92, 91, 93, 95, 94), (72, 74, 73, 315, 317, 316, 183, 185, 184, 75, 77, 76), (294, 296, 295, 66, 68, 67, 69, 71, 70, 288, 290, 289), (63, 65, 64, 60, 62, 61, 291, 293, 292, 237, 239, 238), (384, 386, 385, 393, 395, 394, 390, 392, 391, 387, 389, 388), (240, 242, 241, 210, 212, 211, 213, 215, 214, 360, 362, 361), (354, 356, 355, 108, 110, 109, 111, 113, 112, 252, 254, 253), (102, 104, 103, 306, 308, 307, 198, 200, 199, 105, 107, 106), (192, 194, 193, 303, 305, 304, 201, 203, 202, 195, 197, 196), (78, 80, 79, 81, 83, 82, 273, 275, 274, 318, 320, 319), (327, 329, 328, 84, 86, 85, 87, 89, 88, 264, 266, 265), (36, 38, 37, 33, 35, 34, 345, 347, 346, 234, 236, 235), (168, 170, 169, 165, 167, 166, 369, 371, 370, 267, 269, 268), (333, 335, 334, 147, 149, 148, 150, 152, 151, 216, 218, 217), (381, 383, 382, 18, 20, 19, 21, 23, 22, 225, 227, 226), (375, 377, 376, 39, 41, 40, 42, 44, 43, 222, 224, 223), (351, 353, 352, 120, 122, 121, 123, 125, 124, 204, 206, 205), (285, 287, 286, 279, 281, 280, 282, 284, 283, 300, 302, 301), (249, 251, 250, 243, 245, 244, 246, 248, 247, 357, 359, 358), (342, 344, 343, 132, 134, 133, 135, 137, 136, 219, 221, 220), (174, 176, 175, 171, 173, 172, 372, 374, 373, 270, 272, 271), (177, 179, 178, 312, 314, 313, 186, 188, 187, 180, 182, 181), (99, 101, 100, 96, 98, 97, 309, 311, 310, 276, 278, 277), (645, 642, 87, 85), (527, 522, 138, 142), (710, 713, 39, 376), (767, 756, 21, 19), (578, 581, 102, 106), (740, 743, 354, 253), (551, 546, 324, 208), (671, 660, 183, 316), (762, 765, 18, 382), (741, 732, 108, 355), (417, 414, 123, 121), (513, 510, 132, 343), (687, 692, 390, 394), (651, 659, 27, 31), (638, 641, 327, 265), (683, 678, 186, 313), (452, 444, 357, 247), (587, 582, 198, 307), (434, 437, 213, 211), (635, 624, 318, 274), (530, 533, 369, 166), (674, 677, 177, 181), (590, 593, 51, 49), (10, 7, 201, 304), (627, 632, 81, 79), (666, 669, 315, 73), (542, 545, 162, 160), (623, 612, 333, 217), (507, 515, 342, 220), (734, 737, 111, 109), (753, 744, 348, 115), (3, 9, 303, 193), (458, 461, 96, 100), (435, 214, 215, 436), (436, 215, 213, 437), (531, 370, 371, 532), (532, 371, 369, 533), (747, 256, 257, 748), (748, 257, 255, 749), (711, 40, 41, 712), (712, 41, 39, 713), (495, 232, 233, 496), (496, 233, 231, 497), (675, 178, 179, 676), (676, 179, 177, 677), (519, 145, 146, 520), (520, 146, 144, 521), (534, 268, 269, 535), (535, 269, 267, 536), (714, 43, 44, 715), (715, 44, 42, 716), (471, 280, 281, 472), (472, 281, 279, 473), (615, 148, 149, 616), (616, 149, 147, 617), (750, 118, 119, 751), (751, 119, 117, 752), (723, 94, 95, 724), (724, 95, 93, 725), (663, 76, 77, 664), (664, 77, 75, 665), (735, 112, 113, 736), (736, 113, 111, 737), (399, 289, 290, 400), (400, 290, 288, 401), (507, 220, 221, 508), (508, 221, 219, 509), (567, 16, 17, 568), (568, 17, 15, 569), (423, 64, 65, 424), (424, 65, 63, 425), (603, 262, 263, 604), (604, 263, 261, 605), (753, 115, 116, 754), (754, 116, 114, 755), (651, 31, 32, 652), (652, 32, 30, 653), (639, 328, 329, 640), (640, 329, 327, 641), (483, 130, 131, 484), (484, 131, 129, 485), (555, 346, 347, 556), (556, 347, 345, 557), (666, 73, 74, 667), (667, 74, 72, 668), (429, 292, 293, 430), (430, 293, 291, 431), (759, 226, 227, 760), (760, 227, 225, 761), (543, 163, 164, 544), (544, 164, 162, 545), (459, 97, 98, 460), (460, 98, 96, 461), (558, 235, 236, 559), (559, 236, 234, 560), (762, 382, 383, 763), (763, 383, 381, 764), (447, 250, 251, 448), (448, 251, 249, 449), (573, 340, 341, 574), (574, 341, 339, 575), (537, 169, 170, 538), (538, 170, 168, 539), (411, 352, 353, 412), (412, 353, 351, 413), (591, 52, 53, 592), (592, 53, 51, 593), (465, 310, 311, 466), (466, 311, 309, 467), (579, 103, 104, 580), (580, 104, 102, 581), (486, 127, 128, 487), (487, 128, 126, 488), (645, 85, 86, 646), (646, 86, 84, 647), (303, 9, 11, 305), (305, 11, 10, 304), (6, 202, 203, 8), (8, 203, 201, 7), (489, 364, 365, 490), (490, 365, 363, 491), (627, 79, 80, 628), (628, 80, 78, 629), (606, 331, 332, 607), (607, 332, 330, 608), (699, 373, 374, 700), (700, 374, 372, 701), (405, 295, 296, 406), (406, 296, 294, 407), (441, 241, 242, 442), (442, 242, 240, 443), (597, 367, 368, 598), (598, 368, 366, 599), (192, 4, 5, 194), (194, 5, 3, 193), (195, 1, 2, 197), (197, 2, 0, 196), (630, 82, 83, 631), (631, 83, 81, 632), (513, 343, 344, 514), (514, 344, 342, 515), (702, 271, 272, 703), (703, 272, 270, 704), (417, 121, 122, 418), (418, 122, 120, 419), (501, 55, 56, 502), (502, 56, 54, 503), (705, 175, 176, 706), (706, 176, 174, 707), (741, 355, 356, 742), (742, 356, 354, 743), (609, 154, 155, 610), (610, 155, 153, 611), (618, 151, 152, 619), (619, 152, 150, 620), (657, 28, 29, 658), (658, 29, 27, 659), (687, 394, 395, 688), (688, 395, 393, 689), (690, 391, 392, 691), (691, 392, 390, 692), (693, 388, 389, 694), (694, 389, 387, 695), (567, 570, 24, 16), (68, 403, 404, 67), (66, 402, 403, 68), (71, 397, 398, 70), (69, 396, 397, 71), (125, 415, 416, 124), (123, 414, 415, 125), (206, 409, 410, 205), (204, 408, 409, 206), (62, 427, 428, 61), (60, 426, 427, 62), (239, 421, 422, 238), (237, 420, 421, 239), (362, 439, 440, 361), (360, 438, 439, 362), (212, 433, 434, 211), (210, 432, 433, 212), (245, 454, 455, 244), (243, 453, 454, 245), (248, 451, 452, 247), (246, 450, 451, 248), (359, 445, 446, 358), (357, 444, 445, 359), (278, 463, 464, 277), (276, 462, 463, 278), (101, 457, 458, 100), (99, 456, 457, 101), (284, 478, 479, 283), (282, 477, 478, 284), (302, 475, 476, 301), (300, 474, 475, 302), (287, 469, 470, 286), (285, 468, 469, 287), (260, 481, 482, 259), (258, 480, 481, 260), (59, 499, 500, 58), (57, 498, 499, 59), (299, 493, 494, 298), (297, 492, 493, 299), (134, 511, 512, 133), (132, 510, 511, 134), (137, 505, 506, 136), (135, 504, 505, 137), (143, 526, 527, 142), (141, 525, 526, 143), (140, 523, 524, 139), (138, 522, 523, 140), (338, 517, 518, 337), (336, 516, 517, 338), (167, 529, 530, 166), (165, 528, 529, 167), (209, 550, 551, 208), (207, 549, 550, 209), (326, 547, 548, 325), (324, 546, 547, 326), (161, 541, 542, 160), (159, 540, 541, 161), (38, 562, 563, 37), (36, 561, 562, 38), (35, 553, 554, 34), (33, 552, 553, 35), (26, 571, 572, 25), (24, 570, 571, 26), (14, 565, 566, 13), (12, 564, 565, 14), (308, 586, 587, 307), (306, 585, 586, 308), (200, 583, 584, 199), (198, 582, 583, 200), (107, 577, 578, 106), (105, 576, 577, 107), (230, 595, 596, 229), (228, 594, 595, 230), (50, 589, 590, 49), (48, 588, 589, 50), (158, 601, 602, 157), (156, 600, 601, 158), (218, 622, 623, 217), (216, 621, 622, 218), (335, 613, 614, 334), (333, 612, 613, 335), (275, 634, 635, 274), (273, 633, 634, 275), (320, 625, 626, 319), (318, 624, 625, 320), (89, 643, 644, 88), (87, 642, 643, 89), (266, 637, 638, 265), (264, 636, 637, 266), (323, 655, 656, 322), (321, 654, 655, 323), (47, 649, 650, 46), (45, 648, 649, 47), (317, 670, 671, 316), (315, 669, 670, 317), (185, 661, 662, 184), (183, 660, 661, 185), (314, 682, 683, 313), (312, 681, 682, 314), (188, 679, 680, 187), (186, 678, 679, 188), (182, 673, 674, 181), (180, 672, 673, 182), (386, 685, 686, 385), (384, 684, 685, 386), (173, 697, 698, 172), (171, 696, 697, 173), (224, 718, 719, 223), (222, 717, 718, 224), (377, 709, 710, 376), (375, 708, 709, 377), (191, 730, 731, 190), (189, 729, 730, 191), (380, 727, 728, 379), (378, 726, 727, 380), (92, 721, 722, 91), (90, 720, 721, 92), (254, 739, 740, 253), (252, 738, 739, 254), (110, 733, 734, 109), (108, 732, 733, 110), (350, 745, 746, 349), (348, 744, 745, 350), (20, 766, 767, 19), (18, 765, 766, 20), (23, 757, 758, 22), (21, 756, 757, 23), (754, 755, 750, 751, 752, 747, 748, 749, 746, 745, 744, 753), (430, 431, 428, 427, 426, 423, 424, 425, 422, 421, 420, 429), (442, 443, 440, 439, 438, 435, 436, 437, 434, 433, 432, 441), (730, 729, 723, 724, 725, 722, 721, 720, 728, 727, 726, 731), (694, 695, 690, 691, 692, 687, 688, 689, 686, 685, 684, 693), (719, 718, 717, 714, 715, 716, 711, 712, 713, 710, 709, 708), (742, 743, 740, 739, 738, 735, 736, 737, 734, 733, 732, 741), (467, 459, 460, 461, 458, 457, 456, 464, 463, 462, 465, 466), (682, 681, 675, 676, 677, 674, 673, 672, 680, 679, 678, 683), (671, 670, 669, 666, 667, 668, 663, 664, 665, 662, 661, 660), (659, 651, 652, 653, 650, 649, 648, 656, 655, 654, 657, 658), (706, 707, 702, 703, 704, 699, 700, 701, 698, 697, 696, 705), (635, 634, 633, 630, 631, 632, 627, 628, 629, 626, 625, 624), (647, 639, 640, 641, 638, 637, 636, 644, 643, 642, 645, 646), (610, 611, 606, 607, 608, 603, 604, 605, 602, 601, 600, 609), (623, 622, 621, 618, 619, 620, 615, 616, 617, 614, 613, 612), (0, 2, 1, 6, 8, 7, 10, 11, 9, 3, 5, 4), (767, 766, 765, 762, 763, 764, 759, 760, 761, 758, 757, 756), (454, 453, 447, 448, 449, 446, 445, 444, 452, 451, 450, 455), (490, 491, 486, 487, 488, 483, 484, 485, 482, 481, 480, 489), (563, 562, 561, 558, 559, 560, 555, 556, 557, 554, 553, 552), (538, 539, 534, 535, 536, 531, 532, 533, 530, 529, 528, 537), (586, 585, 579, 580, 581, 578, 577, 576, 584, 583, 582, 587), (598, 599, 596, 595, 594, 591, 592, 593, 590, 589, 588, 597), (550, 549, 543, 544, 545, 542, 541, 540, 548, 547, 546, 551), (570, 567, 568, 569, 566, 565, 564, 573, 574, 575, 572, 571), (526, 525, 519, 520, 521, 518, 517, 516, 524, 523, 522, 527), (515, 507, 508, 509, 506, 505, 504, 512, 511, 510, 513, 514), (502, 503, 500, 499, 498, 495, 496, 497, 494, 493, 492, 501), (407, 399, 400, 401, 398, 397, 396, 404, 403, 402, 405, 406), (478, 477, 471, 472, 473, 470, 469, 468, 476, 475, 474, 479), (419, 411, 412, 413, 410, 409, 408, 416, 415, 414, 417, 418)])
me_plane_001.materials.append(mat_mat_tree8grass)
me_plane_001.use_remesh_preserve_volume = False
me_plane_001.use_remesh_preserve_attributes = False
me_plane_001.use_mirror_vertex_groups = False
me_plane_001.update()

# ---- objects
ob_base = bpy.data.objects.new('Base', me_plane_002)
ob_grass = bpy.data.objects.new('Grass', me_plane_001)

# ---- transforms, parenting, visibility, modifiers, constraints
ob_base.location = (0.0, 0.0, 0.001721)
ob_base.lineart.crease_threshold = 0.0
ob_grass.location = (0.0, 0.0, 0.0)
ob_grass.lineart.crease_threshold = 0.0

# ---- collection membership
col_collection_1.objects.link(ob_base)
col_collection_1.objects.link(ob_grass)

# ---- scene / render settings (as saved in the file)
scene.frame_start = 1; scene.frame_end = 250; scene.frame_set(1)
scene.render.engine = 'BLENDER_EEVEE_NEXT'
scene.render.resolution_percentage = 50
scene.render.dither_intensity = 0.0
scene.cycles.use_denoising = False
scene.cycles.samples = 10
scene.cycles.sampling_pattern = 'TABULATED_SOBOL'
scene.cycles.light_sampling_threshold = 0.0
scene.cycles.use_adaptive_sampling = False
scene.cycles.use_light_tree = False
scene.cycles.blur_glossy = 0.0
scene.cycles.pixel_filter_type = 'GAUSSIAN'
scene.cycles.sample_clamp_indirect = 0.0
scene.view_settings.view_transform = 'Standard'
bpy.context.view_layer.update()

# ---- added for rendering (the .blend has no active camera and no usable light): camera, sun
cam_auto = bpy.data.cameras.new('AutoCamera')
cam_auto.lens = 50.0
cam_auto.sensor_width = 36.0
cam_auto.clip_end = 1000.0
ob_auto_camera = bpy.data.objects.new('AutoCamera', cam_auto)
scene.collection.objects.link(ob_auto_camera)
ob_auto_camera.location = (3.12757, -3.75308, 3.42762)
ob_auto_camera.rotation_euler = (1.09748, -7.21219e-08, 0.694738)
scene.camera = ob_auto_camera
light_auto_sun = bpy.data.lights.new('AutoSun', 'SUN')
light_auto_sun.energy = 3.0
light_auto_sun.angle = 0.0523599
ob_auto_sun = bpy.data.objects.new('AutoSun', light_auto_sun)
scene.collection.objects.link(ob_auto_sun)
ob_auto_sun.rotation_euler = (0.872665, 0.174533, 0.523599)
bpy.context.view_layer.update()
